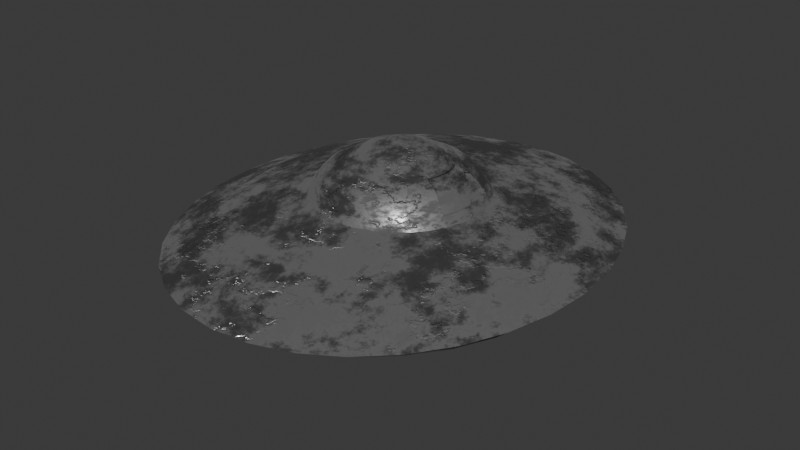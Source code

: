# Source: UfoBlenderNoFBX.blend  (saved by Blender 4.0.36; exported with 4.5.12 LTS)
import bpy
from mathutils import Matrix  # noqa: F401  (used for matrix-valued properties, if any)

bpy.ops.wm.read_factory_settings(use_empty=True)
scene = bpy.context.scene
scene.name = 'Scene'

# ---- collections
col_collection = bpy.data.collections.new('Collection'); scene.collection.children.link(col_collection)

# ---- materials (node trees are filled in below, after node groups)
mat_metal = bpy.data.materials.new('Metal')
mat_metal.use_transparent_shadow = False

# ---- node groups
ng_auto_smooth = bpy.data.node_groups.new('Auto Smooth', 'GeometryNodeTree')
_s = ng_auto_smooth.interface.new_socket(name='Geometry', in_out='OUTPUT', socket_type='NodeSocketGeometry')
_s = ng_auto_smooth.interface.new_socket(name='Geometry', in_out='INPUT', socket_type='NodeSocketGeometry')
_s = ng_auto_smooth.interface.new_socket(name='Angle', in_out='INPUT', socket_type='NodeSocketFloat')
_s.subtype = 'ANGLE'
_s.min_value = 0.0
_s.max_value = 3.142
ng_auto_smooth.is_modifier = True
_N = ng_auto_smooth.nodes; _L = ng_auto_smooth.links
n0 = _N.new('NodeGroupOutput'); n0.name = 'Group Output'; n0.location = (480, -100)
n1 = _N.new('NodeGroupInput'); n1.name = 'Group Input'; n1.location = (-420, -300)
n2 = _N.new('NodeGroupInput'); n2.name = 'Group Input.001'; n2.location = (-60, -100)
n3 = _N.new('GeometryNodeSetShadeSmooth'); n3.name = 'Set Shade Smooth'; n3.location = (120, -100)
n3.domain = 'EDGE'
n4 = _N.new('GeometryNodeSetShadeSmooth'); n4.name = 'Set Shade Smooth.001'; n4.location = (300, -100)
n5 = _N.new('GeometryNodeInputMeshEdgeAngle'); n5.name = 'Edge Angle'; n5.location = (-420, -220)
n6 = _N.new('GeometryNodeInputEdgeSmooth'); n6.name = 'Is Edge Smooth'; n6.location = (-60, -160)
n7 = _N.new('GeometryNodeInputShadeSmooth'); n7.name = 'Is Face Smooth'; n7.location = (-240, -340)
n8 = _N.new('FunctionNodeBooleanMath'); n8.name = 'Boolean Math'; n8.location = (-60, -220)
n9 = _N.new('FunctionNodeCompare'); n9.name = 'Compare'; n9.location = (-240, -180)
n9.operation = 'LESS_EQUAL'
_L.new(n5.outputs[0], n9.inputs[0])
_L.new(n4.outputs[0], n0.inputs[0])
_L.new(n1.outputs[1], n9.inputs[1])
_L.new(n9.outputs[0], n8.inputs[0])
_L.new(n7.outputs[0], n8.inputs[1])
_L.new(n2.outputs[0], n3.inputs[0])
_L.new(n6.outputs[0], n3.inputs[1])
_L.new(n3.outputs[0], n4.inputs[0])
_L.new(n8.outputs[0], n3.inputs[2])
n0.is_active_output = True

# ---- material node trees
mat_metal.use_nodes = True; mat_metal.node_tree.nodes.clear()
_N = mat_metal.node_tree.nodes; _L = mat_metal.node_tree.links
n0 = _N.new('ShaderNodeOutputMaterial'); n0.name = 'Material Output'; n0.location = (794, 328)
n1 = _N.new('ShaderNodeBsdfPrincipled'); n1.name = 'Principled BSDF'; n1.location = (331, 328)
n1.inputs[0].default_value = (0.2484, 0.2484, 0.2484, 1.0)
n1.inputs[3].default_value = 1.45
n2 = _N.new('ShaderNodeBump'); n2.name = 'Bump'; n2.location = (151, -180)
n2.inputs[0].default_value = 0.4895
n2.inputs[1].default_value = 1.0
n2.inputs[2].default_value = 1.0
n3 = _N.new('ShaderNodeTexVoronoi'); n3.name = 'Voronoi Texture'; n3.location = (-120, -187)
n3.inputs[2].default_value = 1.6
n4 = _N.new('ShaderNodeMapping'); n4.name = 'Mapping.001'; n4.location = (-327, -184)
n4.inputs[3].default_value = (0.4, 0.2, 0.2)
n5 = _N.new('ShaderNodeTexNoise'); n5.name = 'Noise Texture.001'; n5.location = (-512, -191)
n5.inputs[2].default_value = 5.4
n5.inputs[3].default_value = 8.0
n5.inputs[4].default_value = 0.6699
n6 = _N.new('ShaderNodeTexNoise'); n6.name = 'Noise Texture'; n6.location = (-278, 304)
n6.inputs[2].default_value = 5.9
n6.inputs[3].default_value = 15.0
n6.inputs[4].default_value = 0.7483
n7 = _N.new('ShaderNodeTexCoord'); n7.name = 'Texture Coordinate'; n7.location = (-1064, 92)
n8 = _N.new('ShaderNodeMapping'); n8.name = 'Mapping'; n8.location = (-879, 89)
n9 = _N.new('ShaderNodeValToRGB'); n9.name = 'Color Ramp'; n9.location = (-117, 537)
n9.color_ramp.interpolation = 'B_SPLINE'
while len(n9.color_ramp.elements) > 1: n9.color_ramp.elements.remove(n9.color_ramp.elements[-1])
n9.color_ramp.elements[0].position = 0.313; n9.color_ramp.elements[0].color = (0.0, 0.0, 0.0, 1.0)
_e = n9.color_ramp.elements.new(0.4695); _e.color = (1.0, 1.0, 1.0, 1.0)
n10 = _N.new('ShaderNodeValToRGB'); n10.name = 'Color Ramp.001'; n10.location = (-53, 305)
while len(n10.color_ramp.elements) > 1: n10.color_ramp.elements.remove(n10.color_ramp.elements[-1])
n10.color_ramp.elements[0].position = 0.3855; n10.color_ramp.elements[0].color = (0.0, 0.0, 0.0, 1.0)
_e = n10.color_ramp.elements.new(0.5649); _e.color = (1.0, 1.0, 1.0, 1.0)
_L.new(n1.outputs[0], n0.inputs[0])
_L.new(n2.outputs[0], n1.inputs[5])
_L.new(n3.outputs[1], n2.inputs[3])
_L.new(n4.outputs[0], n3.inputs[0])
_L.new(n5.outputs[1], n4.inputs[0])
_L.new(n6.outputs[0], n10.inputs[0])
_L.new(n8.outputs[0], n6.inputs[0])
_L.new(n7.outputs[0], n8.inputs[0])
_L.new(n10.outputs[0], n1.inputs[2])
_L.new(n8.outputs[0], n5.inputs[0])
_L.new(n9.outputs[0], n1.inputs[1])
n0.is_active_output = True

# ---- world
world_world = bpy.data.worlds.new('World'); scene.world = world_world
world_world.use_nodes = True; world_world.node_tree.nodes.clear()
_N = world_world.node_tree.nodes; _L = world_world.node_tree.links
n0 = _N.new('ShaderNodeOutputWorld'); n0.name = 'World Output'; n0.location = (300, 300)
n1 = _N.new('ShaderNodeBackground'); n1.name = 'Background'; n1.location = (10, 300)
n1.inputs[0].default_value = (0.05088, 0.05088, 0.05088, 1.0)
_L.new(n1.outputs[0], n0.inputs[0])
n0.is_active_output = True
world_world.color = (0.05088, 0.05088, 0.05088)
world_world.use_sun_shadow = False
world_world.sun_shadow_jitter_overblur = 0.0

# ---- meshes
me_sphere = bpy.data.meshes.new('Sphere')
me_sphere.from_pydata([(0.0, 0.5556, 0.726), (3.925e-09, 0.7975, 0.5556), (-0.002385, 1.834, 0.1951), (-1.942e-07, 2.515, 0.0), (-1.867e-07, 2.179, -0.1951), (0.0, 0.9365, -0.5556), (0.03806, 0.1913, 0.8753), (0.07466, 0.3753, 0.8184), (0.1084, 0.5449, 0.726), (0.1379, 0.6935, 0.6491), (0.1556, 0.7821, 0.5556), (0.1802, 0.9061, 0.3827), (0.3185, 1.799, 0.1951), (0.4174, 2.467, 0.0), (0.3749, 2.137, -0.1951), (0.2588, 1.637, -0.3827), (0.1622, 0.9186, -0.5556), (0.1015, 0.4945, -0.7453), (0.06153, 0.2882, -0.8401), (0.04835, 0.222, -0.868), (0.02688, 0.1141, -0.9014), (0.07466, 0.1802, 0.8753), (0.1464, 0.3536, 0.8184), (0.2126, 0.5133, 0.726), (0.2706, 0.6533, 0.6491), (0.3052, 0.7367, 0.5556), (0.3536, 0.8536, 0.3827), (0.6271, 1.695, 0.1951), (0.8187, 2.324, 0.0), (0.7353, 2.013, -0.1951), (0.5076, 1.542, -0.3827), (0.3182, 0.8653, -0.5556), (0.1958, 0.4659, -0.7453), (0.1163, 0.2716, -0.8401), (0.09047, 0.2092, -0.868), (0.04835, 0.1075, -0.9014), (0.1084, 0.1622, 0.8753), (0.2126, 0.3182, 0.8184), (0.3087, 0.4619, 0.726), (0.3928, 0.5879, 0.6491), (0.443, 0.6631, 0.5556), (0.5133, 0.7682, 0.3827), (0.9115, 1.525, 0.1951), (1.189, 2.091, 0.0), (1.067, 1.811, -0.1951), (0.7369, 1.388, -0.3827), (0.4619, 0.7787, -0.5556), (0.2828, 0.4195, -0.7453), (0.1668, 0.2446, -0.8401), (0.1293, 0.1885, -0.868), (0.06814, 0.09696, -0.9014), (0.1379, 0.1379, 0.8753), (0.2706, 0.2706, 0.8184), (0.3928, 0.3928, 0.726), (0.5, 0.5, 0.6491), (0.5639, 0.5639, 0.5556), (0.6533, 0.6533, 0.3827), (1.161, 1.297, 0.1951), (1.513, 1.779, 0.0), (1.359, 1.541, -0.1951), (0.9379, 1.18, -0.3827), (0.5879, 0.6622, -0.5556), (0.359, 0.3569, -0.7453), (0.2111, 0.2083, -0.8401), (0.1633, 0.1605, -0.868), (0.08548, 0.08273, -0.9014), (0.1622, 0.1084, 0.8753), (0.3182, 0.2126, 0.8184), (0.4619, 0.3087, 0.726), (0.5879, 0.3928, 0.6491), (0.6631, 0.443, 0.5556), (0.7682, 0.5133, 0.3827), (1.365, 1.019, 0.1951), (1.779, 1.397, 0.0), (1.598, 1.21, -0.1951), (1.103, 0.9274, -0.3827), (0.6913, 0.5203, -0.5556), (0.4215, 0.2807, -0.7453), (0.2474, 0.1641, -0.8401), (0.1912, 0.1265, -0.868), (0.09972, 0.06538, -0.9014), (0.0, 0.0, 0.8945), (0.1802, 0.07466, 0.8753), (0.3536, 0.1464, 0.8184), (0.5133, 0.2126, 0.726), (0.6533, 0.2706, 0.6491), (0.7367, 0.3052, 0.5556), (0.8536, 0.3536, 0.3827), (1.517, 0.7013, 0.1951), (1.976, 0.9626, 0.0), (1.775, 0.8337, -0.1951), (1.225, 0.6388, -0.3827), (0.7682, 0.3584, -0.5556), (0.468, 0.1938, -0.7453), (0.2744, 0.1136, -0.8401), (0.212, 0.08771, -0.868), (0.1103, 0.04559, -0.9014), (0.1913, 0.03806, 0.8753), (0.3753, 0.07466, 0.8184), (0.5449, 0.1084, 0.726), (0.6591, 0.1379, 0.6332), (0.7477, 0.1556, 0.5397), (0.9061, 0.1802, 0.3827), (1.611, 0.357, 0.1951), (2.098, 0.4907, 0.0), (1.885, 0.425, -0.1951), (1.301, 0.3257, -0.3827), (0.8155, 0.1827, -0.5556), (0.4966, 0.09944, -0.7453), (0.291, 0.05877, -0.8401), (0.2247, 0.04559, -0.868), (0.1168, 0.02412, -0.9014), (0.1951, -1.118e-08, 0.8753), (0.3827, -2.235e-08, 0.8184), (0.5556, -5.215e-08, 0.726), (0.6727, 1.704e-08, 0.6332), (0.763, -8.247e-08, 0.5397), (0.9239, 4.47e-08, 0.3827), (1.643, -0.001049, 0.1951), (2.139, -5.855e-07, 0.0), (1.921, -3.629e-07, -0.1951), (1.326, -8.144e-08, -0.3827), (0.8315, -1.042e-07, -0.5556), (0.5063, 0.001333, -0.7453), (0.2966, 0.001794, -0.8401), (0.2291, 0.001794, -0.868), (0.119, 0.001794, -0.9014), (0.1913, -0.03806, 0.8753), (0.3753, -0.07466, 0.8184), (0.5449, -0.1084, 0.726), (0.6591, -0.1379, 0.6332), (0.7477, -0.1556, 0.5397), (0.9061, -0.1802, 0.3827), (1.611, -0.3591, 0.1951), (2.098, -0.4907, 0.0), (1.885, -0.425, -0.1951), (1.301, -0.3257, -0.3827), (0.8155, -0.1827, -0.5556), (0.4966, -0.09677, -0.7453), (0.291, -0.05519, -0.8401), (0.2247, -0.04201, -0.868), (0.1168, -0.02054, -0.9014), (0.1802, -0.07466, 0.8753), (0.3536, -0.1464, 0.8184), (0.5133, -0.2126, 0.726), (0.6533, -0.2706, 0.6491), (0.7367, -0.3052, 0.5556), (0.8536, -0.3536, 0.3827), (1.517, -0.7034, 0.1951), (1.976, -0.9626, 0.0), (1.775, -0.8337, -0.1951), (1.225, -0.6388, -0.3827), (0.7682, -0.3584, -0.5556), (0.468, -0.1911, -0.7453), (0.2744, -0.11, -0.8401), (0.212, -0.08412, -0.868), (0.1103, -0.04201, -0.9014), (0.1622, -0.1084, 0.8753), (0.3182, -0.2126, 0.8184), (0.4619, -0.3087, 0.726), (0.5879, -0.3928, 0.6491), (0.6631, -0.443, 0.5556), (0.7682, -0.5133, 0.3827), (1.365, -1.021, 0.1951), (1.779, -1.397, 0.0), (1.598, -1.21, -0.1951), (1.103, -0.9274, -0.3827), (0.6913, -0.5203, -0.5556), (0.4215, -0.278, -0.7453), (0.2474, -0.1605, -0.8401), (0.1912, -0.1229, -0.868), (0.09972, -0.06179, -0.9014), (0.1379, -0.1379, 0.8753), (0.2706, -0.2706, 0.8184), (0.3928, -0.3928, 0.726), (0.5, -0.5, 0.6491), (0.5639, -0.5639, 0.5556), (0.6533, -0.6533, 0.3827), (1.161, -1.299, 0.1951), (1.513, -1.779, 0.0), (1.359, -1.541, -0.1951), (0.9379, -1.18, -0.3827), (0.5879, -0.6622, -0.5556), (0.359, -0.3543, -0.7453), (0.2111, -0.2047, -0.8401), (0.1633, -0.157, -0.868), (0.08548, -0.07914, -0.9014), (0.1084, -0.1622, 0.8753), (0.2126, -0.3182, 0.8184), (0.3087, -0.4619, 0.726), (0.3928, -0.5879, 0.6491), (0.443, -0.6631, 0.5556), (0.5133, -0.7682, 0.3827), (0.9115, -1.527, 0.1951), (1.189, -2.091, 0.0), (1.067, -1.811, -0.1951), (0.7369, -1.388, -0.3827), (0.4619, -0.7787, -0.5556), (0.2828, -0.4168, -0.7453), (0.1668, -0.241, -0.8401), (0.1293, -0.1849, -0.868), (0.06814, -0.09337, -0.9014), (0.07466, -0.1802, 0.8753), (0.1464, -0.3536, 0.8184), (0.2126, -0.5133, 0.726), (0.2706, -0.6533, 0.6491), (0.3052, -0.7367, 0.5556), (0.3536, -0.8536, 0.3827), (0.6271, -1.697, 0.1951), (0.8187, -2.324, 0.0), (0.7353, -2.013, -0.1951), (0.5076, -1.542, -0.3827), (0.3182, -0.8653, -0.5556), (0.1958, -0.4633, -0.7453), (0.1163, -0.268, -0.8401), (0.09047, -0.2056, -0.868), (0.04835, -0.1039, -0.9014), (0.03806, -0.1913, 0.8753), (0.07466, -0.3753, 0.8184), (0.1084, -0.5449, 0.726), (0.1379, -0.6935, 0.6491), (0.1556, -0.7821, 0.5556), (0.1802, -0.9061, 0.3827), (0.3185, -1.801, 0.1951), (0.4174, -2.467, 0.0), (0.3749, -2.137, -0.1951), (0.2588, -1.637, -0.3827), (0.1622, -0.9186, -0.5556), (0.1015, -0.4919, -0.7453), (0.06153, -0.2847, -0.8401), (0.04835, -0.2184, -0.868), (0.02688, -0.1105, -0.9014), (-7.451e-09, -0.1951, 0.8753), (-5.215e-08, -0.3827, 0.8184), (-9.686e-08, -0.5556, 0.726), (-1.49e-08, -0.7071, 0.6491), (-9.612e-08, -0.7975, 0.5556), (2.98e-08, -0.9239, 0.3827), (-0.002385, -1.836, 0.1951), (-8.955e-07, -2.515, 0.0), (-4.494e-07, -2.179, -0.1951), (-7.442e-08, -1.669, -0.3827), (-1.043e-07, -0.9365, -0.5556), (0.003381, -0.5015, -0.7453), (0.00455, -0.2903, -0.8401), (0.00455, -0.2227, -0.868), (0.00455, -0.1127, -0.9014), (-0.03806, -0.1913, 0.8753), (-0.07466, -0.3753, 0.8184), (-0.1084, -0.5449, 0.726), (-0.1379, -0.6935, 0.6491), (-0.1556, -0.7821, 0.5556), (-0.1802, -0.9061, 0.3827), (-0.3233, -1.801, 0.1951), (-0.4174, -2.467, 0.0), (-0.3749, -2.137, -0.1951), (-0.2588, -1.637, -0.3827), (-0.1622, -0.9186, -0.5556), (-0.09472, -0.4919, -0.7453), (-0.05243, -0.2847, -0.8401), (-0.03925, -0.2184, -0.868), (-0.01778, -0.1105, -0.9014), (-0.07466, -0.1802, 0.8753), (-0.1464, -0.3536, 0.8184), (-0.2126, -0.5133, 0.726), (-0.2706, -0.6533, 0.6491), (-0.3052, -0.7367, 0.5556), (-0.3536, -0.8536, 0.3827), (-0.6319, -1.697, 0.1951), (-0.8187, -2.324, 0.0), (-0.7353, -2.013, -0.1951), (-0.5076, -1.542, -0.3827), (-0.3182, -0.8653, -0.5556), (-0.1891, -0.4633, -0.7453), (-0.1072, -0.268, -0.8401), (-0.08137, -0.2056, -0.868), (-0.03925, -0.1039, -0.9014), (-0.1084, -0.1622, 0.8753), (-0.2126, -0.3182, 0.8184), (-0.3087, -0.4619, 0.726), (-0.3928, -0.5879, 0.6491), (-0.443, -0.6631, 0.5556), (-0.5133, -0.7682, 0.3827), (-0.9163, -1.527, 0.1951), (-1.189, -2.091, 0.0), (-1.067, -1.811, -0.1951), (-0.7369, -1.388, -0.3827), (-0.4619, -0.7787, -0.5556), (-0.276, -0.4168, -0.7453), (-0.1577, -0.241, -0.8401), (-0.1202, -0.1849, -0.868), (-0.05904, -0.09337, -0.9014), (-0.1379, -0.1379, 0.8753), (-0.2706, -0.2706, 0.8184), (-0.3928, -0.3928, 0.726), (-0.5, -0.5, 0.6491), (-0.5639, -0.5639, 0.5556), (-0.6533, -0.6533, 0.3827), (-1.166, -1.299, 0.1951), (-1.513, -1.779, 0.0), (-1.359, -1.541, -0.1951), (-0.9379, -1.18, -0.3827), (-0.5879, -0.6622, -0.5556), (-0.3522, -0.3543, -0.7453), (-0.202, -0.2047, -0.8401), (-0.1542, -0.157, -0.868), (-0.07638, -0.07914, -0.9014), (0.00455, 0.001794, -0.9127), (-0.1622, -0.1084, 0.8753), (-0.3182, -0.2126, 0.8184), (-0.4619, -0.3087, 0.726), (-0.5879, -0.3928, 0.6491), (-0.6631, -0.443, 0.5556), (-0.7682, -0.5133, 0.3827), (-1.37, -1.021, 0.1951), (-1.779, -1.397, 0.0), (-1.598, -1.21, -0.1951), (-1.103, -0.9274, -0.3827), (-0.6913, -0.5203, -0.5556), (-0.4147, -0.278, -0.7453), (-0.2383, -0.1605, -0.8401), (-0.1821, -0.1229, -0.868), (-0.09062, -0.06179, -0.9014), (-0.1802, -0.07466, 0.8753), (-0.3536, -0.1464, 0.8184), (-0.5133, -0.2126, 0.726), (-0.6533, -0.2706, 0.6491), (-0.7367, -0.3052, 0.5556), (-0.8536, -0.3536, 0.3827), (-1.522, -0.7034, 0.1951), (-1.976, -0.9626, 0.0), (-1.775, -0.8337, -0.1951), (-1.225, -0.6388, -0.3827), (-0.7682, -0.3584, -0.5556), (-0.4612, -0.1911, -0.7453), (-0.2653, -0.11, -0.8401), (-0.2029, -0.08412, -0.868), (-0.1012, -0.04201, -0.9014), (-0.1913, -0.03806, 0.8753), (-0.3753, -0.07466, 0.8184), (-0.5449, -0.1084, 0.726), (-0.6935, -0.1379, 0.6491), (-0.7821, -0.1556, 0.5556), (-0.9061, -0.1802, 0.3827), (-1.616, -0.3591, 0.1951), (-2.098, -0.4907, 0.0), (-1.885, -0.425, -0.1951), (-1.301, -0.3257, -0.3827), (-0.8155, -0.1827, -0.5556), (-0.4898, -0.09677, -0.7453), (-0.2819, -0.05519, -0.8401), (-0.2156, -0.04201, -0.868), (-0.1077, -0.02054, -0.9014), (-0.1951, 1.863e-08, 0.8753), (-0.3827, 5.215e-08, 0.8184), (-0.5556, 1.49e-07, 0.726), (-0.7071, 2.98e-08, 0.6491), (-0.7974, 1.583e-07, 0.5556), (-0.9239, 1.49e-08, 0.3827), (-1.647, -0.001049, 0.1951), (-2.139, 9.512e-07, 0.0), (-1.921, 4.315e-07, -0.1951), (-1.326, -1.353e-07, -0.3827), (-0.8315, 1.811e-07, -0.5556), (-0.4995, 0.001333, -0.7453), (-0.2875, 0.001794, -0.8401), (-0.22, 0.001794, -0.868), (-0.1099, 0.001794, -0.9014), (-0.1913, 0.03806, 0.8753), (-0.3753, 0.07466, 0.8184), (-0.5449, 0.1084, 0.726), (-0.6935, 0.1379, 0.6491), (-0.7821, 0.1556, 0.5556), (-0.9061, 0.1802, 0.3827), (-1.616, 0.357, 0.1951), (-2.098, 0.4907, 0.0), (-1.885, 0.425, -0.1951), (-1.301, 0.3257, -0.3827), (-0.8155, 0.1827, -0.5556), (-0.4898, 0.09944, -0.7453), (-0.2819, 0.05877, -0.8401), (-0.2156, 0.04559, -0.868), (-0.1077, 0.02412, -0.9014), (-0.1802, 0.07466, 0.8753), (-0.3536, 0.1464, 0.8184), (-0.5133, 0.2126, 0.726), (-0.6533, 0.2706, 0.6491), (-0.7367, 0.3052, 0.5556), (-0.8536, 0.3536, 0.3827), (-1.522, 0.7013, 0.1951), (-1.976, 0.9626, 0.0), (-1.775, 0.8337, -0.1951), (-1.225, 0.6388, -0.3827), (-0.7682, 0.3584, -0.5556), (-0.4612, 0.1938, -0.7453), (-0.2653, 0.1136, -0.8401), (-0.2029, 0.08771, -0.868), (-0.1012, 0.04559, -0.9014), (-0.1622, 0.1084, 0.8753), (-0.3182, 0.2126, 0.8184), (-0.4619, 0.3087, 0.726), (-0.5879, 0.3928, 0.6491), (-0.6631, 0.443, 0.5556), (-0.7682, 0.5133, 0.3827), (-1.37, 1.019, 0.1951), (-1.779, 1.397, 0.0), (-1.598, 1.21, -0.1951), (-1.103, 0.9274, -0.3827), (-0.6913, 0.5203, -0.5556), (-0.4147, 0.2807, -0.7453), (-0.2383, 0.1641, -0.8401), (-0.1821, 0.1265, -0.868), (-0.09062, 0.06538, -0.9014), (-0.1379, 0.1379, 0.8753), (-0.2706, 0.2706, 0.8184), (-0.3928, 0.3928, 0.726), (-0.5, 0.5, 0.6491), (-0.5639, 0.5639, 0.5556), (-0.6533, 0.6533, 0.3827), (-1.166, 1.297, 0.1951), (-1.513, 1.779, 0.0), (-1.359, 1.541, -0.1951), (-0.9379, 1.18, -0.3827), (-0.5879, 0.6622, -0.5556), (-0.3522, 0.3569, -0.7453), (-0.202, 0.2083, -0.8401), (-0.1542, 0.1605, -0.868), (-0.07638, 0.08273, -0.9014), (-0.1084, 0.1622, 0.8753), (-0.2126, 0.3182, 0.8184), (-0.3087, 0.4619, 0.726), (-0.3928, 0.5879, 0.6491), (-0.443, 0.6631, 0.5556), (-0.5133, 0.7682, 0.3827), (-0.9163, 1.525, 0.1951), (-1.189, 2.091, 0.0), (-1.067, 1.811, -0.1951), (-0.7369, 1.388, -0.3827), (-0.4619, 0.7787, -0.5556), (-0.276, 0.4195, -0.7453), (-0.1577, 0.2446, -0.8401), (-0.1202, 0.1885, -0.868), (-0.05904, 0.09696, -0.9014), (-0.07466, 0.1802, 0.8753), (-0.1464, 0.3536, 0.8184), (-0.2126, 0.5133, 0.726), (-0.2706, 0.6533, 0.6491), (-0.3052, 0.7367, 0.5556), (-0.3536, 0.8536, 0.3827), (-0.6319, 1.695, 0.1951), (-0.8187, 2.324, 0.0), (-0.7353, 2.013, -0.1951), (-0.5076, 1.542, -0.3827), (-0.3182, 0.8653, -0.5556), (-0.1891, 0.4659, -0.7453), (-0.1072, 0.2716, -0.8401), (-0.08137, 0.2092, -0.868), (-0.03925, 0.1075, -0.9014), (-0.03806, 0.1913, 0.8753), (-0.07466, 0.3753, 0.8184), (-0.1084, 0.5449, 0.726), (-0.1379, 0.6935, 0.6491), (-0.1556, 0.7821, 0.5556), (-0.1802, 0.9061, 0.3827), (-0.3233, 1.799, 0.1951), (-0.4174, 2.467, 0.0), (-0.3749, 2.137, -0.1951), (-0.2588, 1.637, -0.3827), (-0.1622, 0.9186, -0.5556), (-0.09472, 0.4945, -0.7453), (-0.05243, 0.2882, -0.8401), (-0.03925, 0.222, -0.868), (-0.01778, 0.114, -0.9014), (1.49e-08, 0.1951, 0.8753), (6.706e-08, 0.3827, 0.8184), (8.941e-08, 0.7071, 0.6491), (5.96e-08, 0.9239, 0.3827), (-3.164e-08, 1.669, -0.3827), (0.003381, 0.5042, -0.7453), (0.004551, 0.2939, -0.8401), (0.004551, 0.2263, -0.868), (0.00455, 0.1162, -0.9014), (0.1679, 0.8441, 0.4691), (0.3294, 0.7952, 0.4691), (0.4782, 0.7156, 0.4691), (0.6086, 0.6086, 0.4691), (0.7156, 0.4782, 0.4691), (0.7952, 0.3294, 0.4691), (0.8441, 0.1679, 0.4691), (0.8607, -1.995e-08, 0.4691), (0.8441, -0.1679, 0.4691), (0.7952, -0.3294, 0.4691), (0.7156, -0.4782, 0.4691), (0.6086, -0.6086, 0.4691), (0.4782, -0.7156, 0.4691), (0.3294, -0.7952, 0.4691), (0.1679, -0.8441, 0.4691), (-3.316e-08, -0.8607, 0.4691), (-0.1679, -0.8441, 0.4691), (-0.3294, -0.7952, 0.4691), (-0.4782, -0.7156, 0.4691), (-0.6086, -0.6086, 0.4691), (-0.7156, -0.4782, 0.4691), (-0.7952, -0.3294, 0.4691), (-0.8441, -0.1679, 0.4691), (-0.8607, 8.663e-08, 0.4691), (-0.8441, 0.1679, 0.4691), (-0.7952, 0.3294, 0.4691), (-0.7156, 0.4782, 0.4691), (-0.6086, 0.6086, 0.4691), (-0.4782, 0.7156, 0.4691), (-0.3294, 0.7952, 0.4691), (-0.1679, 0.8441, 0.4691), (3.176e-08, 0.8607, 0.4691), (0.8554, -0.3474, 0.3827), (0.7039, -0.2999, 0.5397), (0.2124, -0.08264, -0.868), (0.275, -0.108, -0.8401), (1.521, -0.6913, 0.1951), (0.1105, -0.04125, -0.9014), (1.981, -0.9459, 0.0), (0.1806, -0.07337, 0.8753), (1.779, -0.8193, -0.1951), (0.3543, -0.1439, 0.8184), (1.228, -0.6278, -0.3827), (0.5144, -0.2089, 0.726), (0.7698, -0.3522, -0.5556), (0.6203, -0.2659, 0.6332), (0.469, -0.1878, -0.7453), (0.7969, -0.3237, 0.4691), (0.167, 0.8394, 0.4757), (0.3275, 0.7907, 0.4757), (0.4755, 0.7116, 0.4757), (0.6052, 0.6052, 0.4757), (0.7116, 0.4755, 0.4757), (0.7907, 0.3275, 0.4757), (0.805, 0.167, 0.4598), (0.8214, -2.271e-08, 0.4598), (0.805, -0.167, 0.4598), (0.7907, -0.3275, 0.4757), (0.7116, -0.4755, 0.4757), (0.6052, -0.6052, 0.4757), (0.4755, -0.7116, 0.4757), (0.3275, -0.7907, 0.4757), (0.167, -0.8394, 0.4757), (-3.792e-08, -0.8559, 0.4757), (-0.167, -0.8394, 0.4757), (-0.3275, -0.7907, 0.4757), (-0.4755, -0.7116, 0.4757), (-0.6052, -0.6052, 0.4757), (-0.7116, -0.4755, 0.4757), (-0.7907, -0.3275, 0.4757), (-0.8394, -0.167, 0.4757), (-0.8559, 9.205e-08, 0.4757), (-0.8394, 0.167, 0.4757), (-0.7907, 0.3275, 0.4757), (-0.7116, 0.4755, 0.4757), (-0.6052, 0.6052, 0.4757), (-0.4755, 0.7116, 0.4757), (-0.3275, 0.7907, 0.4757), (-0.167, 0.8394, 0.4757), (2.966e-08, 0.8559, 0.4757), (0.758, -0.3219, 0.4598), (-0.7713, 0.3469, -0.5556), (-1.23, 0.6183, -0.3827), (-0.6559, 0.2619, 0.6491), (-0.5153, 0.2058, 0.726), (-0.4631, 0.1876, -0.7453), (-0.7397, 0.2954, 0.5556), (-0.2664, 0.11, -0.8401), (-0.857, 0.3422, 0.3827), (-0.2037, 0.08495, -0.868), (-1.528, 0.6788, 0.1951), (-0.1016, 0.04419, -0.9014), (-1.984, 0.9317, 0.0), (-0.181, 0.07226, 0.8753), (-1.782, 0.807, -0.1951), (-0.355, 0.1417, 0.8184), (-0.7984, 0.3188, 0.4691), (-0.7939, 0.317, 0.4757), (0.1107, 0.5564, 0.72), (0.2171, 0.5241, 0.72), (0.3152, 0.4717, 0.72), (0.4011, 0.4011, 0.72), (0.4717, 0.3152, 0.72), (0.5241, 0.2171, 0.72), (0.522, 0.1107, 0.7041), (0.5329, -4.482e-08, 0.7041), (0.522, -0.1107, 0.7041), (0.5241, -0.2171, 0.72), (0.4717, -0.3152, 0.72), (0.4011, -0.4011, 0.72), (0.3152, -0.4717, 0.72), (0.2171, -0.5241, 0.72), (0.1107, -0.5564, 0.72), (-9.051e-08, -0.5673, 0.72), (-0.1107, -0.5564, 0.72), (-0.2171, -0.5241, 0.72), (-0.3152, -0.4717, 0.72), (-0.4011, -0.4011, 0.72), (-0.4717, -0.3152, 0.72), (-0.5241, -0.2171, 0.72), (-0.5564, -0.1107, 0.72), (-0.5673, 1.398e-07, 0.72), (-0.5564, 0.1107, 0.72), (-0.5241, 0.2171, 0.72), (-0.4717, 0.3152, 0.72), (-0.4011, 0.4011, 0.72), (-0.3152, 0.4717, 0.72), (-0.2171, 0.5241, 0.72), (-0.1107, 0.5564, 0.72), (6.924e-09, 0.5673, 0.72), (0.4908, -0.2133, 0.7041), (-0.5262, 0.2101, 0.72), (0.1107, 0.04421, -0.9014), (1.782, 0.8074, -0.1951), (1.984, 0.9321, 0.0), (0.355, 0.1418, 0.8184), (0.181, 0.0723, 0.8753), (1.23, 0.6186, -0.3827), (0.5153, 0.2059, 0.726), (0.7712, 0.3471, -0.5556), (0.6214, 0.262, 0.6332), (0.4698, 0.1877, -0.7453), (0.7052, 0.2955, 0.5397), (0.2755, 0.11, -0.8401), (0.8569, 0.3424, 0.3827), (0.2128, 0.08499, -0.868), (1.523, 0.6791, 0.1951), (0.7983, 0.3189, 0.4691), (0.7594, 0.3172, 0.4598), (0.4918, 0.2102, 0.7041), (0.05636, 0.2833, 0.8468), (0.1106, 0.2669, 0.8468), (0.1605, 0.2402, 0.8468), (0.2043, 0.2043, 0.8468), (0.2402, 0.1605, 0.8468), (0.2669, 0.1106, 0.8468), (0.2833, 0.05636, 0.8468), (0.2889, -1.676e-08, 0.8468), (0.2833, -0.05636, 0.8468), (0.2669, -0.1106, 0.8468), (0.2402, -0.1605, 0.8468), (0.2043, -0.2043, 0.8468), (0.1605, -0.2402, 0.8468), (0.1106, -0.2669, 0.8468), (0.05636, -0.2833, 0.8468), (-2.98e-08, -0.2889, 0.8468), (-0.05636, -0.2833, 0.8468), (-0.1106, -0.2669, 0.8468), (-0.1605, -0.2402, 0.8468), (-0.2043, -0.2043, 0.8468), (-0.2402, -0.1605, 0.8468), (-0.2669, -0.1106, 0.8468), (-0.2833, -0.05636, 0.8468), (-0.2889, 3.539e-08, 0.8468), (-0.2833, 0.05636, 0.8468), (-0.2669, 0.1106, 0.8468), (-0.2402, 0.1605, 0.8468), (-0.2043, 0.2043, 0.8468), (-0.1605, 0.2402, 0.8468), (-0.1106, 0.2669, 0.8468), (-0.05636, 0.2833, 0.8468), (4.098e-08, 0.2889, 0.8468), (0.2675, -0.1086, 0.8468), (-0.268, 0.107, 0.8468), (0.268, 0.1071, 0.8468), (-0.139, -0.3079, 0.8334), (-0.1857, -0.2779, 0.8331), (-4.146e-08, -0.3378, 0.832), (-0.04942, -0.3325, 0.8316), (-0.08257, -0.2754, 0.8468), (-0.05461, -0.1863, 0.8753), (-0.109, -0.3649, 0.8184), (-0.1586, -0.5297, 0.726)], [], [(478, 5, 16, 17), (1, 475, 9, 10), (479, 478, 17, 18), (561, 1, 10, 530), (480, 479, 18, 19), (2, 476, 11, 12), (481, 480, 19, 20), (3, 2, 12, 13), (473, 81, 6), (307, 481, 20), (4, 3, 13, 14), (663, 473, 6, 632), (477, 4, 14, 15), (0, 474, 7, 8), (5, 477, 15, 16), (611, 0, 8, 580), (16, 15, 30, 31), (580, 8, 23, 581), (17, 16, 31, 32), (10, 9, 24, 25), (18, 17, 32, 33), (530, 10, 25, 531), (19, 18, 33, 34), (12, 11, 26, 27), (20, 19, 34, 35), (13, 12, 27, 28), (6, 81, 21), (307, 20, 35), (14, 13, 28, 29), (632, 6, 21, 633), (15, 14, 29, 30), (8, 7, 22, 23), (35, 34, 49, 50), (28, 27, 42, 43), (21, 81, 36), (307, 35, 50), (29, 28, 43, 44), (633, 21, 36, 634), (30, 29, 44, 45), (23, 22, 37, 38), (31, 30, 45, 46), (581, 23, 38, 582), (32, 31, 46, 47), (25, 24, 39, 40), (33, 32, 47, 48), (531, 25, 40, 532), (34, 33, 48, 49), (27, 26, 41, 42), (582, 38, 53, 583), (47, 46, 61, 62), (40, 39, 54, 55), (48, 47, 62, 63), (532, 40, 55, 533), (49, 48, 63, 64), (42, 41, 56, 57), (50, 49, 64, 65), (43, 42, 57, 58), (36, 81, 51), (307, 50, 65), (44, 43, 58, 59), (634, 36, 51, 635), (45, 44, 59, 60), (38, 37, 52, 53), (46, 45, 60, 61), (58, 57, 72, 73), (51, 81, 66), (307, 65, 80), (59, 58, 73, 74), (635, 51, 66, 636), (60, 59, 74, 75), (53, 52, 67, 68), (61, 60, 75, 76), (583, 53, 68, 584), (62, 61, 76, 77), (55, 54, 69, 70), (63, 62, 77, 78), (533, 55, 70, 534), (64, 63, 78, 79), (57, 56, 71, 72), (65, 64, 79, 80), (77, 76, 92, 93), (70, 69, 85, 86), (78, 77, 93, 94), (534, 70, 86, 535), (79, 78, 94, 95), (72, 71, 87, 88), (80, 79, 95, 96), (73, 72, 88, 89), (66, 81, 82), (307, 80, 96), (74, 73, 89, 90), (636, 66, 82, 637), (75, 74, 90, 91), (68, 67, 83, 84), (76, 75, 91, 92), (584, 68, 84, 585), (307, 96, 614, 111), (615, 616, 104, 105), (666, 618, 97, 638), (619, 615, 105, 106), (620, 617, 98, 99), (621, 619, 106, 107), (631, 620, 99, 586), (623, 621, 107, 108), (624, 622, 100, 101), (625, 623, 108, 109), (630, 624, 101, 536), (627, 625, 109, 110), (628, 626, 102, 103), (614, 627, 110, 111), (616, 628, 103, 104), (82, 81, 97, 618), (109, 108, 123, 124), (536, 101, 116, 537), (110, 109, 124, 125), (103, 102, 117, 118), (111, 110, 125, 126), (104, 103, 118, 119), (97, 81, 112), (307, 111, 126), (105, 104, 119, 120), (638, 97, 112, 639), (106, 105, 120, 121), (99, 98, 113, 114), (107, 106, 121, 122), (586, 99, 114, 587), (108, 107, 122, 123), (101, 100, 115, 116), (639, 112, 127, 640), (121, 120, 135, 136), (114, 113, 128, 129), (122, 121, 136, 137), (587, 114, 129, 588), (123, 122, 137, 138), (116, 115, 130, 131), (124, 123, 138, 139), (537, 116, 131, 538), (125, 124, 139, 140), (118, 117, 132, 133), (126, 125, 140, 141), (119, 118, 133, 134), (112, 81, 127), (307, 126, 141), (120, 119, 134, 135), (562, 515, 146, 539), (516, 517, 154, 155), (518, 514, 147, 148), (519, 516, 155, 156), (520, 518, 148, 149), (127, 81, 142, 521), (307, 141, 519, 156), (522, 520, 149, 150), (664, 521, 142, 641), (524, 522, 150, 151), (525, 523, 143, 144), (526, 524, 151, 152), (612, 525, 144, 589), (528, 526, 152, 153), (515, 527, 145, 146), (517, 528, 153, 154), (151, 150, 165, 166), (144, 143, 158, 159), (152, 151, 166, 167), (589, 144, 159, 590), (153, 152, 167, 168), (146, 145, 160, 161), (154, 153, 168, 169), (539, 146, 161, 540), (155, 154, 169, 170), (148, 147, 162, 163), (156, 155, 170, 171), (149, 148, 163, 164), (142, 81, 157), (307, 156, 171), (150, 149, 164, 165), (641, 142, 157, 642), (170, 169, 184, 185), (163, 162, 177, 178), (171, 170, 185, 186), (164, 163, 178, 179), (157, 81, 172), (307, 171, 186), (165, 164, 179, 180), (642, 157, 172, 643), (166, 165, 180, 181), (159, 158, 173, 174), (167, 166, 181, 182), (590, 159, 174, 591), (168, 167, 182, 183), (161, 160, 175, 176), (169, 168, 183, 184), (540, 161, 176, 541), (174, 173, 188, 189), (182, 181, 196, 197), (591, 174, 189, 592), (183, 182, 197, 198), (176, 175, 190, 191), (184, 183, 198, 199), (541, 176, 191, 542), (185, 184, 199, 200), (178, 177, 192, 193), (186, 185, 200, 201), (179, 178, 193, 194), (172, 81, 187), (307, 186, 201), (180, 179, 194, 195), (643, 172, 187, 644), (181, 180, 195, 196), (193, 192, 207, 208), (201, 200, 215, 216), (194, 193, 208, 209), (187, 81, 202), (307, 201, 216), (195, 194, 209, 210), (644, 187, 202, 645), (196, 195, 210, 211), (189, 188, 203, 204), (197, 196, 211, 212), (592, 189, 204, 593), (198, 197, 212, 213), (191, 190, 205, 206), (199, 198, 213, 214), (542, 191, 206, 543), (200, 199, 214, 215), (212, 211, 226, 227), (593, 204, 219, 594), (213, 212, 227, 228), (206, 205, 220, 221), (214, 213, 228, 229), (543, 206, 221, 544), (215, 214, 229, 230), (208, 207, 222, 223), (216, 215, 230, 231), (209, 208, 223, 224), (202, 81, 217), (307, 216, 231), (210, 209, 224, 225), (645, 202, 217, 646), (211, 210, 225, 226), (204, 203, 218, 219), (231, 230, 245, 246), (224, 223, 238, 239), (217, 81, 232), (307, 231, 246), (225, 224, 239, 240), (646, 217, 232, 647), (226, 225, 240, 241), (219, 218, 233, 234), (227, 226, 241, 242), (594, 219, 234, 595), (228, 227, 242, 243), (221, 220, 235, 236), (229, 228, 243, 244), (544, 221, 236, 545), (230, 229, 244, 245), (223, 222, 237, 238), (243, 242, 257, 258), (236, 235, 250, 251), (244, 243, 258, 259), (545, 236, 251, 546), (245, 244, 259, 260), (238, 237, 252, 253), (246, 245, 260, 261), (239, 238, 253, 254), (232, 81, 247), (307, 246, 261), (240, 239, 254, 255), (647, 232, 247, 648), (241, 240, 255, 256), (234, 233, 248, 249), (242, 241, 256, 257), (595, 234, 249, 596), (247, 81, 262, 672), (307, 261, 276), (255, 254, 269, 270), (648, 247, 672, 671), (256, 255, 270, 271), (249, 248, 673, 674), (257, 256, 271, 272), (596, 249, 674, 264, 597), (258, 257, 272, 273), (251, 250, 265, 266), (259, 258, 273, 274), (546, 251, 266, 547), (260, 259, 274, 275), (253, 252, 267, 268), (261, 260, 275, 276), (254, 253, 268, 269), (266, 265, 280, 281), (274, 273, 288, 289), (547, 266, 281, 548), (275, 274, 289, 290), (268, 267, 282, 283), (276, 275, 290, 291), (269, 268, 283, 284), (262, 81, 277), (307, 276, 291), (270, 269, 284, 285), (649, 262, 277, 650), (271, 270, 285, 286), (264, 263, 278, 279), (272, 271, 286, 287), (597, 264, 279, 598), (273, 272, 287, 288), (285, 284, 299, 300), (650, 277, 292, 651), (286, 285, 300, 301), (279, 278, 293, 294), (287, 286, 301, 302), (598, 279, 294, 599), (288, 287, 302, 303), (281, 280, 295, 296), (289, 288, 303, 304), (548, 281, 296, 549), (290, 289, 304, 305), (283, 282, 297, 298), (291, 290, 305, 306), (284, 283, 298, 299), (277, 81, 292), (307, 291, 306), (304, 303, 319, 320), (549, 296, 312, 550), (305, 304, 320, 321), (298, 297, 313, 314), (306, 305, 321, 322), (299, 298, 314, 315), (292, 81, 308), (307, 306, 322), (300, 299, 315, 316), (651, 292, 308, 652), (301, 300, 316, 317), (294, 293, 309, 310), (302, 301, 317, 318), (599, 294, 310, 600), (303, 302, 318, 319), (296, 295, 311, 312), (652, 308, 323, 653), (317, 316, 331, 332), (310, 309, 324, 325), (318, 317, 332, 333), (600, 310, 325, 601), (319, 318, 333, 334), (312, 311, 326, 327), (320, 319, 334, 335), (550, 312, 327, 551), (321, 320, 335, 336), (314, 313, 328, 329), (322, 321, 336, 337), (315, 314, 329, 330), (308, 81, 323), (307, 322, 337), (316, 315, 330, 331), (551, 327, 342, 552), (336, 335, 350, 351), (329, 328, 343, 344), (337, 336, 351, 352), (330, 329, 344, 345), (323, 81, 338), (307, 337, 352), (331, 330, 345, 346), (653, 323, 338, 654), (332, 331, 346, 347), (325, 324, 339, 340), (333, 332, 347, 348), (601, 325, 340, 602), (334, 333, 348, 349), (327, 326, 341, 342), (335, 334, 349, 350), (347, 346, 361, 362), (340, 339, 354, 355), (348, 347, 362, 363), (602, 340, 355, 603), (349, 348, 363, 364), (342, 341, 356, 357), (350, 349, 364, 365), (552, 342, 357, 553), (351, 350, 365, 366), (344, 343, 358, 359), (352, 351, 366, 367), (345, 344, 359, 360), (338, 81, 353), (307, 352, 367), (346, 345, 360, 361), (654, 338, 353, 655), (366, 365, 380, 381), (359, 358, 373, 374), (367, 366, 381, 382), (360, 359, 374, 375), (353, 81, 368), (307, 367, 382), (361, 360, 375, 376), (655, 353, 368, 656), (362, 361, 376, 377), (355, 354, 369, 370), (363, 362, 377, 378), (603, 355, 370, 604), (364, 363, 378, 379), (357, 356, 371, 372), (365, 364, 379, 380), (553, 357, 372, 554), (563, 564, 392, 393), (613, 566, 385, 605), (567, 563, 393, 394), (568, 565, 386, 387), (569, 567, 394, 395), (579, 568, 387, 555), (571, 569, 395, 396), (572, 570, 388, 389), (573, 571, 396, 397), (574, 572, 389, 390), (368, 81, 383, 575), (307, 382, 573, 397), (576, 574, 390, 391), (665, 575, 383, 657), (564, 576, 391, 392), (566, 577, 384, 385), (397, 396, 411, 412), (390, 389, 404, 405), (383, 81, 398), (307, 397, 412), (391, 390, 405, 406), (657, 383, 398, 658), (392, 391, 406, 407), (385, 384, 399, 400), (393, 392, 407, 408), (605, 385, 400, 606), (394, 393, 408, 409), (387, 386, 401, 402), (395, 394, 409, 410), (555, 387, 402, 556), (396, 395, 410, 411), (389, 388, 403, 404), (606, 400, 415, 607), (409, 408, 423, 424), (402, 401, 416, 417), (410, 409, 424, 425), (556, 402, 417, 557), (411, 410, 425, 426), (404, 403, 418, 419), (412, 411, 426, 427), (405, 404, 419, 420), (398, 81, 413), (307, 412, 427), (406, 405, 420, 421), (658, 398, 413, 659), (407, 406, 421, 422), (400, 399, 414, 415), (408, 407, 422, 423), (420, 419, 434, 435), (413, 81, 428), (307, 427, 442), (421, 420, 435, 436), (659, 413, 428, 660), (422, 421, 436, 437), (415, 414, 429, 430), (423, 422, 437, 438), (607, 415, 430, 608), (424, 423, 438, 439), (417, 416, 431, 432), (425, 424, 439, 440), (557, 417, 432, 558), (426, 425, 440, 441), (419, 418, 433, 434), (427, 426, 441, 442), (439, 438, 453, 454), (432, 431, 446, 447), (440, 439, 454, 455), (558, 432, 447, 559), (441, 440, 455, 456), (434, 433, 448, 449), (442, 441, 456, 457), (435, 434, 449, 450), (428, 81, 443), (307, 442, 457), (436, 435, 450, 451), (660, 428, 443, 661), (437, 436, 451, 452), (430, 429, 444, 445), (438, 437, 452, 453), (608, 430, 445, 609), (443, 81, 458), (307, 457, 472), (451, 450, 465, 466), (661, 443, 458, 662), (452, 451, 466, 467), (445, 444, 459, 460), (453, 452, 467, 468), (609, 445, 460, 610), (454, 453, 468, 469), (447, 446, 461, 462), (455, 454, 469, 470), (559, 447, 462, 560), (456, 455, 470, 471), (449, 448, 463, 464), (457, 456, 471, 472), (450, 449, 464, 465), (462, 461, 475, 1), (470, 469, 478, 479), (560, 462, 1, 561), (471, 470, 479, 480), (464, 463, 476, 2), (472, 471, 480, 481), (465, 464, 2, 3), (458, 81, 473), (307, 472, 481), (466, 465, 3, 4), (662, 458, 473, 663), (467, 466, 4, 477), (460, 459, 474, 0), (468, 467, 477, 5), (610, 460, 0, 611), (469, 468, 5, 478), (463, 512, 513, 476), (448, 511, 512, 463), (433, 510, 511, 448), (418, 509, 510, 433), (403, 508, 509, 418), (388, 507, 508, 403), (570, 578, 507, 388), (358, 505, 506, 373), (343, 504, 505, 358), (328, 503, 504, 343), (313, 502, 503, 328), (297, 501, 502, 313), (282, 500, 501, 297), (267, 499, 500, 282), (252, 498, 499, 267), (237, 497, 498, 252), (222, 496, 497, 237), (207, 495, 496, 222), (192, 494, 495, 207), (177, 493, 494, 192), (162, 492, 493, 177), (147, 491, 492, 162), (514, 529, 491, 147), (117, 489, 490, 132), (102, 488, 489, 117), (626, 629, 488, 102), (71, 486, 487, 87), (56, 485, 486, 71), (41, 484, 485, 56), (26, 483, 484, 41), (11, 482, 483, 26), (476, 513, 482, 11), (132, 490, 529, 514), (139, 138, 528, 517), (131, 130, 527, 515), (138, 137, 526, 528), (588, 129, 525, 612), (137, 136, 524, 526), (129, 128, 523, 525), (136, 135, 522, 524), (640, 127, 521, 664), (135, 134, 520, 522), (134, 133, 518, 520), (141, 140, 516, 519), (133, 132, 514, 518), (140, 139, 517, 516), (538, 131, 515, 562), (490, 538, 562, 529), (512, 560, 561, 513), (511, 559, 560, 512), (510, 558, 559, 511), (509, 557, 558, 510), (508, 556, 557, 509), (507, 555, 556, 508), (578, 579, 555, 507), (505, 553, 554, 506), (504, 552, 553, 505), (503, 551, 552, 504), (502, 550, 551, 503), (501, 549, 550, 502), (500, 548, 549, 501), (499, 547, 548, 500), (498, 546, 547, 499), (497, 545, 546, 498), (496, 544, 545, 497), (495, 543, 544, 496), (494, 542, 543, 495), (493, 541, 542, 494), (492, 540, 541, 493), (491, 539, 540, 492), (529, 562, 539, 491), (489, 537, 538, 490), (488, 536, 537, 489), (629, 630, 536, 488), (486, 534, 535, 487), (485, 533, 534, 486), (484, 532, 533, 485), (483, 531, 532, 484), (482, 530, 531, 483), (513, 561, 530, 482), (506, 554, 579, 578), (373, 506, 578, 570), (370, 369, 577, 566), (377, 376, 576, 564), (656, 368, 575, 665), (376, 375, 574, 576), (375, 374, 572, 574), (382, 381, 571, 573), (374, 373, 570, 572), (381, 380, 569, 571), (554, 372, 568, 579), (380, 379, 567, 569), (372, 371, 565, 568), (379, 378, 563, 567), (604, 370, 566, 613), (378, 377, 564, 563), (371, 604, 613, 565), (130, 588, 612, 527), (461, 610, 611, 475), (446, 609, 610, 461), (431, 608, 609, 446), (416, 607, 608, 431), (401, 606, 607, 416), (386, 605, 606, 401), (565, 613, 605, 386), (356, 603, 604, 371), (341, 602, 603, 356), (326, 601, 602, 341), (311, 600, 601, 326), (295, 599, 600, 311), (280, 598, 599, 295), (265, 597, 598, 280), (250, 596, 597, 265), (235, 595, 596, 250), (220, 594, 595, 235), (205, 593, 594, 220), (190, 592, 593, 205), (175, 591, 592, 190), (160, 590, 591, 175), (145, 589, 590, 160), (527, 612, 589, 145), (115, 587, 588, 130), (100, 586, 587, 115), (622, 631, 586, 100), (69, 584, 585, 85), (54, 583, 584, 69), (39, 582, 583, 54), (24, 581, 582, 39), (9, 580, 581, 24), (475, 611, 580, 9), (85, 585, 631, 622), (487, 535, 630, 629), (87, 487, 629, 626), (89, 88, 628, 616), (96, 95, 627, 614), (88, 87, 626, 628), (95, 94, 625, 627), (535, 86, 624, 630), (94, 93, 623, 625), (86, 85, 622, 624), (93, 92, 621, 623), (585, 84, 620, 631), (92, 91, 619, 621), (84, 83, 617, 620), (91, 90, 615, 619), (637, 82, 618, 666), (90, 89, 616, 615), (83, 637, 666, 617), (369, 656, 665, 577), (128, 640, 664, 523), (459, 662, 663, 474), (444, 661, 662, 459), (429, 660, 661, 444), (414, 659, 660, 429), (399, 658, 659, 414), (384, 657, 658, 399), (577, 665, 657, 384), (354, 655, 656, 369), (339, 654, 655, 354), (324, 653, 654, 339), (309, 652, 653, 324), (293, 651, 652, 309), (278, 668, 650, 651, 293), (263, 667, 668, 278), (248, 670, 648, 671, 649, 667, 263, 673), (233, 669, 670, 248), (218, 646, 647, 669, 233), (203, 645, 646, 218), (188, 644, 645, 203), (173, 643, 644, 188), (158, 642, 643, 173), (143, 641, 642, 158), (523, 664, 641, 143), (113, 639, 640, 128), (98, 638, 639, 113), (617, 666, 638, 98), (67, 636, 637, 83), (52, 635, 636, 67), (37, 634, 635, 52), (22, 633, 634, 37), (7, 632, 633, 22), (474, 663, 632, 7), (668, 667, 649, 650), (670, 669, 647, 648), (671, 672, 262, 649), (674, 673, 263, 264)])
me_sphere.polygons.foreach_set('use_smooth', [True] * 698)
_uv = me_sphere.uv_layers.new(name='UVMap')
_uv.uv.foreach_set('vector', [0.4489, 0.4887, 0.4528, 0.4921, 0.4515, 0.4934, 0.4481, 0.4894, 0.5475, 0.5073, 0.5602, 0.4981, 0.5733, 0.5128, 0.5575, 0.5244, 0.4472, 0.4871, 0.4489, 0.4887, 0.4481, 0.4894, 0.4467, 0.4874, 0.5383, 0.5121, 0.5475, 0.5073, 0.5575, 0.5244, 0.5452, 0.5297, 0.4467, 0.4865, 0.4472, 0.4871, 0.4467, 0.4874, 0.4463, 0.4868, 0.476, 0.5058, 0.5285, 0.5158, 0.5317, 0.5329, 0.4734, 0.5112, 0.4459, 0.4857, 0.4467, 0.4865, 0.4463, 0.4868, 0.4457, 0.4858, 0.467, 0.5016, 0.476, 0.5058, 0.4734, 0.5112, 0.4649, 0.505, 0.5848, 0.4103, 0.5646, 0.3757, 0.5927, 0.4072, 0.4451, 0.4849, 0.4459, 0.4857, 0.4457, 0.4858, 0.4638, 0.4999, 0.467, 0.5016, 0.4649, 0.505, 0.4617, 0.503, 0.5881, 0.4299, 0.5848, 0.4103, 0.5927, 0.4072, 0.6, 0.4283, 0.4592, 0.497, 0.4638, 0.4999, 0.4617, 0.503, 0.4574, 0.4991, 0.5754, 0.4795, 0.587, 0.4484, 0.6018, 0.45, 0.592, 0.4887, 0.4528, 0.4921, 0.4592, 0.497, 0.4574, 0.4991, 0.4515, 0.4934, 0.5743, 0.4813, 0.5754, 0.4795, 0.592, 0.4887, 0.5909, 0.4909, 0.4515, 0.4934, 0.4574, 0.4991, 0.4551, 0.501, 0.4499, 0.4944, 0.5909, 0.4909, 0.592, 0.4887, 0.6143, 0.4988, 0.613, 0.5019, 0.4481, 0.4894, 0.4515, 0.4934, 0.4499, 0.4944, 0.4472, 0.49, 0.5575, 0.5244, 0.5733, 0.5128, 0.5912, 0.5321, 0.5693, 0.5472, 0.4467, 0.4874, 0.4481, 0.4894, 0.4472, 0.49, 0.4462, 0.4877, 0.5452, 0.5297, 0.5575, 0.5244, 0.5693, 0.5472, 0.5526, 0.5537, 0.4463, 0.4868, 0.4467, 0.4874, 0.4462, 0.4877, 0.4459, 0.487, 0.4734, 0.5112, 0.5317, 0.5329, 0.5344, 0.5565, 0.4699, 0.5169, 0.4457, 0.4858, 0.4463, 0.4868, 0.4459, 0.487, 0.4455, 0.4859, 0.4649, 0.505, 0.4734, 0.5112, 0.4699, 0.5169, 0.4622, 0.5084, 0.5927, 0.4072, 0.5646, 0.3757, 0.6006, 0.4024, 0.4451, 0.4849, 0.4457, 0.4858, 0.4455, 0.4859, 0.4617, 0.503, 0.4649, 0.505, 0.4622, 0.5084, 0.4588, 0.506, 0.6, 0.4283, 0.5927, 0.4072, 0.6006, 0.4024, 0.6132, 0.4243, 0.4574, 0.4991, 0.4617, 0.503, 0.4588, 0.506, 0.4551, 0.501, 0.592, 0.4887, 0.6018, 0.45, 0.6198, 0.4494, 0.6143, 0.4988, 0.4455, 0.4859, 0.4459, 0.487, 0.4455, 0.4871, 0.4453, 0.486, 0.4622, 0.5084, 0.4699, 0.5169, 0.4647, 0.5229, 0.4584, 0.5118, 0.6006, 0.4024, 0.5646, 0.3757, 0.608, 0.3953, 0.4451, 0.4849, 0.4455, 0.4859, 0.4453, 0.486, 0.4588, 0.506, 0.4622, 0.5084, 0.4584, 0.5118, 0.4551, 0.5087, 0.6132, 0.4243, 0.6006, 0.4024, 0.608, 0.3953, 0.6275, 0.4165, 0.4551, 0.501, 0.4588, 0.506, 0.4551, 0.5087, 0.4522, 0.5024, 0.6143, 0.4988, 0.6198, 0.4494, 0.6419, 0.4447, 0.6461, 0.5092, 0.4499, 0.4944, 0.4551, 0.501, 0.4522, 0.5024, 0.448, 0.4951, 0.613, 0.5019, 0.6143, 0.4988, 0.6461, 0.5092, 0.645, 0.5137, 0.4472, 0.49, 0.4499, 0.4944, 0.448, 0.4951, 0.4461, 0.4903, 0.5693, 0.5472, 0.5912, 0.5321, 0.6172, 0.5585, 0.5862, 0.5818, 0.4462, 0.4877, 0.4472, 0.49, 0.4461, 0.4903, 0.4456, 0.4879, 0.5526, 0.5537, 0.5693, 0.5472, 0.5862, 0.5818, 0.56, 0.5884, 0.4459, 0.487, 0.4462, 0.4877, 0.4456, 0.4879, 0.4455, 0.4871, 0.4699, 0.5169, 0.5344, 0.5565, 0.5331, 0.5881, 0.4647, 0.5229, 0.645, 0.5137, 0.6461, 0.5092, 0.6952, 0.5167, 0.6948, 0.5239, 0.4461, 0.4903, 0.448, 0.4951, 0.4459, 0.4954, 0.445, 0.4905, 0.5862, 0.5818, 0.6172, 0.5585, 0.6597, 0.5987, 0.6066, 0.6348, 0.4456, 0.4879, 0.4461, 0.4903, 0.445, 0.4905, 0.445, 0.4879, 0.56, 0.5884, 0.5862, 0.5818, 0.6066, 0.6348, 0.5652, 0.6421, 0.4455, 0.4871, 0.4456, 0.4879, 0.445, 0.4879, 0.445, 0.4872, 0.4647, 0.5229, 0.5331, 0.5881, 0.5247, 0.6364, 0.4572, 0.5286, 0.4453, 0.486, 0.4455, 0.4871, 0.445, 0.4872, 0.4451, 0.486, 0.4584, 0.5118, 0.4647, 0.5229, 0.4572, 0.5286, 0.4532, 0.5149, 0.608, 0.3953, 0.5646, 0.3757, 0.6141, 0.3858, 0.4451, 0.4849, 0.4453, 0.486, 0.4451, 0.486, 0.4551, 0.5087, 0.4584, 0.5118, 0.4532, 0.5149, 0.4504, 0.5109, 0.6275, 0.4165, 0.608, 0.3953, 0.6141, 0.3858, 0.6414, 0.4036, 0.4522, 0.5024, 0.4551, 0.5087, 0.4504, 0.5109, 0.4486, 0.5032, 0.6461, 0.5092, 0.6419, 0.4447, 0.6681, 0.4323, 0.6952, 0.5167, 0.448, 0.4951, 0.4522, 0.5024, 0.4486, 0.5032, 0.4459, 0.4954, 0.4532, 0.5149, 0.4572, 0.5286, 0.4468, 0.5331, 0.4463, 0.5172, 0.6141, 0.3858, 0.5646, 0.3757, 0.6179, 0.3742, 0.4451, 0.4849, 0.4451, 0.486, 0.4448, 0.486, 0.4504, 0.5109, 0.4532, 0.5149, 0.4463, 0.5172, 0.4444, 0.5121, 0.6414, 0.4036, 0.6141, 0.3858, 0.6179, 0.3742, 0.6537, 0.3844, 0.4486, 0.5032, 0.4504, 0.5109, 0.4444, 0.5121, 0.4445, 0.5033, 0.6952, 0.5167, 0.6681, 0.4323, 0.6949, 0.4083, 0.7759, 0.5102, 0.4459, 0.4954, 0.4486, 0.5032, 0.4445, 0.5033, 0.4437, 0.4953, 0.6948, 0.5239, 0.6952, 0.5167, 0.7759, 0.5102, 0.7788, 0.522, 0.445, 0.4905, 0.4459, 0.4954, 0.4437, 0.4953, 0.4439, 0.4904, 0.6066, 0.6348, 0.6597, 0.5987, 0.7377, 0.6659, 0.6355, 0.731, 0.445, 0.4879, 0.445, 0.4905, 0.4439, 0.4904, 0.4444, 0.4879, 0.5652, 0.6421, 0.6066, 0.6348, 0.6355, 0.731, 0.5597, 0.7339, 0.445, 0.4872, 0.445, 0.4879, 0.4444, 0.4879, 0.4446, 0.4871, 0.4572, 0.5286, 0.5247, 0.6364, 0.4963, 0.7089, 0.4468, 0.5331, 0.4451, 0.486, 0.445, 0.4872, 0.4446, 0.4871, 0.4448, 0.486, 0.4439, 0.4904, 0.4437, 0.4953, 0.4414, 0.4946, 0.4428, 0.49, 0.6355, 0.731, 0.7377, 0.6659, 0.9302, 0.8076, 0.6658, 0.9196, 0.4444, 0.4879, 0.4439, 0.4904, 0.4428, 0.49, 0.4438, 0.4877, 0.5597, 0.7339, 0.6355, 0.731, 0.6658, 0.9196, 0.5006, 0.9078, 0.4446, 0.4871, 0.4444, 0.4879, 0.4438, 0.4877, 0.4441, 0.487, 0.4468, 0.5331, 0.4963, 0.7089, 0.4187, 0.8071, 0.4333, 0.5342, 0.4448, 0.486, 0.4446, 0.4871, 0.4441, 0.487, 0.4446, 0.4859, 0.4463, 0.5172, 0.4468, 0.5331, 0.4333, 0.5342, 0.4377, 0.5177, 0.6179, 0.3742, 0.5646, 0.3757, 0.6183, 0.3612, 0.4451, 0.4849, 0.4448, 0.486, 0.4446, 0.4859, 0.4444, 0.5121, 0.4463, 0.5172, 0.4377, 0.5177, 0.4375, 0.5117, 0.6537, 0.3844, 0.6179, 0.3742, 0.6183, 0.3612, 0.6585, 0.3592, 0.4445, 0.5033, 0.4444, 0.5121, 0.4375, 0.5117, 0.4401, 0.5023, 0.7759, 0.5102, 0.6949, 0.4083, 0.7153, 0.3665, 0.9159, 0.4495, 0.4437, 0.4953, 0.4445, 0.5033, 0.4401, 0.5023, 0.4414, 0.4946, 0.7788, 0.522, 0.7759, 0.5102, 0.9159, 0.4495, 0.9253, 0.4676, 0.4451, 0.4849, 0.4446, 0.4859, 0.4446, 0.4859, 0.4444, 0.4858, 0.437, 0.5116, 0.437, 0.5176, 0.428, 0.5147, 0.4303, 0.5091, 0.6584, 0.3575, 0.6181, 0.3604, 0.6149, 0.3479, 0.655, 0.3314, 0.4398, 0.5022, 0.437, 0.5116, 0.4303, 0.5091, 0.4357, 0.5001, 0.9183, 0.4417, 0.716, 0.3632, 0.7169, 0.311, 0.9302, 0.2762, 0.4413, 0.4946, 0.4398, 0.5022, 0.4357, 0.5001, 0.4393, 0.4934, 0.9353, 0.07658, 0.932, 0.07692, 0.9304, 0.06349, 0.9348, 0.06428, 0.4427, 0.49, 0.4413, 0.4946, 0.4393, 0.4934, 0.4418, 0.4894, 0.9507, 0.113, 0.9688, 0.1182, 0.9646, 0.1364, 0.9462, 0.1337, 0.4438, 0.4877, 0.4427, 0.49, 0.4418, 0.4894, 0.4433, 0.4874, 0.9367, 0.1094, 0.9507, 0.113, 0.9462, 0.1337, 0.9321, 0.1318, 0.4441, 0.487, 0.4438, 0.4877, 0.4433, 0.4874, 0.4437, 0.4867, 0.4325, 0.5343, 0.4135, 0.8099, 0.2919, 0.8084, 0.4186, 0.5306, 0.4446, 0.4859, 0.4441, 0.487, 0.4437, 0.4867, 0.4444, 0.4858, 0.437, 0.5176, 0.4325, 0.5343, 0.4186, 0.5306, 0.428, 0.5147, 0.6183, 0.3612, 0.5646, 0.3757, 0.6149, 0.3479, 0.6181, 0.3604, 0.4433, 0.4874, 0.4418, 0.4894, 0.4409, 0.4887, 0.4428, 0.487, 0.9321, 0.1318, 0.9462, 0.1337, 0.9447, 0.156, 0.9304, 0.156, 0.4437, 0.4867, 0.4433, 0.4874, 0.4428, 0.487, 0.4434, 0.4864, 0.4186, 0.5306, 0.2919, 0.8084, 0.1814, 0.7262, 0.4057, 0.5206, 0.4444, 0.4858, 0.4437, 0.4867, 0.4434, 0.4864, 0.4443, 0.4856, 0.428, 0.5147, 0.4186, 0.5306, 0.4057, 0.5206, 0.4194, 0.5083, 0.6149, 0.3479, 0.5646, 0.3757, 0.6068, 0.3365, 0.4451, 0.4849, 0.4444, 0.4858, 0.4443, 0.4856, 0.4303, 0.5091, 0.428, 0.5147, 0.4194, 0.5083, 0.424, 0.5041, 0.655, 0.3314, 0.6149, 0.3479, 0.6068, 0.3365, 0.6398, 0.3053, 0.4357, 0.5001, 0.4303, 0.5091, 0.424, 0.5041, 0.432, 0.4968, 0.9302, 0.2762, 0.7169, 0.311, 0.6859, 0.2606, 0.8571, 0.1124, 0.4393, 0.4934, 0.4357, 0.5001, 0.432, 0.4968, 0.4375, 0.4918, 0.9348, 0.06428, 0.9304, 0.06349, 0.9304, 0.04683, 0.9355, 0.04693, 0.4418, 0.4894, 0.4393, 0.4934, 0.4375, 0.4918, 0.4409, 0.4887, 0.9462, 0.1337, 0.9646, 0.1364, 0.9632, 0.156, 0.9447, 0.156, 0.6398, 0.3053, 0.6068, 0.3365, 0.5959, 0.3276, 0.6145, 0.2889, 0.432, 0.4968, 0.424, 0.5041, 0.4196, 0.4973, 0.429, 0.4927, 0.8571, 0.1124, 0.6859, 0.2606, 0.6366, 0.2302, 0.7024, 0.01071, 0.4375, 0.4918, 0.432, 0.4968, 0.429, 0.4927, 0.436, 0.4898, 0.9355, 0.04693, 0.9304, 0.04683, 0.931, 0.02939, 0.9359, 0.02911, 0.4409, 0.4887, 0.4375, 0.4918, 0.436, 0.4898, 0.4402, 0.4877, 0.9447, 0.156, 0.9632, 0.156, 0.9646, 0.1756, 0.9463, 0.1783, 0.4428, 0.487, 0.4409, 0.4887, 0.4402, 0.4877, 0.4424, 0.4865, 0.9304, 0.156, 0.9447, 0.156, 0.9463, 0.1783, 0.9321, 0.1803, 0.4434, 0.4864, 0.4428, 0.487, 0.4424, 0.4865, 0.4431, 0.4861, 0.4057, 0.5206, 0.1814, 0.7262, 0.1151, 0.6064, 0.397, 0.5068, 0.4443, 0.4856, 0.4434, 0.4864, 0.4431, 0.4861, 0.4441, 0.4855, 0.4194, 0.5083, 0.4057, 0.5206, 0.397, 0.5068, 0.4137, 0.4991, 0.6068, 0.3365, 0.5646, 0.3757, 0.5959, 0.3276, 0.4451, 0.4849, 0.4443, 0.4856, 0.4441, 0.4855, 0.424, 0.5041, 0.4194, 0.5083, 0.4137, 0.4991, 0.4196, 0.4973, 0.9793, 0.006214, 0.9679, 0.005126, 0.9692, 0.0001096, 0.9825, 0.002309, 0.4429, 0.4857, 0.4422, 0.4859, 0.4422, 0.4859, 0.4429, 0.4856, 0.3947, 0.4922, 0.1282, 0.483, 0.1299, 0.4804, 0.3948, 0.4918, 0.444, 0.4853, 0.4429, 0.4857, 0.4429, 0.4856, 0.444, 0.4853, 0.4117, 0.4895, 0.3947, 0.4922, 0.3948, 0.4918, 0.4117, 0.4891, 0.5959, 0.3276, 0.5646, 0.3757, 0.583, 0.3234, 0.5834, 0.3235, 0.4451, 0.4849, 0.4441, 0.4855, 0.444, 0.4853, 0.444, 0.4853, 0.4176, 0.4901, 0.4117, 0.4895, 0.4117, 0.4891, 0.4176, 0.4899, 0.5882, 0.2839, 0.5834, 0.3235, 0.583, 0.3234, 0.5873, 0.2838, 0.4273, 0.4883, 0.4176, 0.4901, 0.4176, 0.4899, 0.4272, 0.4882, 0.5184, 0.008807, 0.5847, 0.2273, 0.5828, 0.2276, 0.5139, 0.009791, 0.435, 0.4877, 0.4273, 0.4883, 0.4272, 0.4882, 0.435, 0.4876, 0.9386, 0.01506, 0.9356, 0.01372, 0.936, 0.01333, 0.9369, 0.01169, 0.4398, 0.4867, 0.435, 0.4877, 0.435, 0.4876, 0.4397, 0.4867, 0.9679, 0.005126, 0.9518, 0.007208, 0.9525, 0.002789, 0.9692, 0.0001096, 0.4422, 0.4859, 0.4398, 0.4867, 0.4397, 0.4867, 0.4422, 0.4859, 0.4272, 0.4882, 0.4176, 0.4899, 0.4179, 0.4829, 0.4267, 0.4837, 0.5139, 0.009791, 0.5828, 0.2276, 0.5431, 0.2464, 0.45, 0.1526, 0.435, 0.4876, 0.4272, 0.4882, 0.4267, 0.4837, 0.4346, 0.4853, 0.4953, 0.0001096, 0.5139, 0.009791, 0.45, 0.1526, 0.4386, 0.1493, 0.4397, 0.4867, 0.435, 0.4876, 0.4346, 0.4853, 0.4395, 0.4856, 0.008379, 0.2038, 0.19, 0.01853, 0.2912, 0.1789, 0.2195, 0.2703, 0.4422, 0.4859, 0.4397, 0.4867, 0.4395, 0.4856, 0.442, 0.4853, 0.03184, 0.3921, 0.008379, 0.2038, 0.2195, 0.2703, 0.208, 0.347, 0.4429, 0.4856, 0.4422, 0.4859, 0.442, 0.4853, 0.4428, 0.4852, 0.3948, 0.4918, 0.1299, 0.4804, 0.2277, 0.4122, 0.3973, 0.4785, 0.444, 0.4853, 0.4429, 0.4856, 0.4428, 0.4852, 0.444, 0.485, 0.4117, 0.4891, 0.3948, 0.4918, 0.3973, 0.4785, 0.413, 0.4806, 0.583, 0.3234, 0.5646, 0.3757, 0.5701, 0.3234, 0.4451, 0.4849, 0.444, 0.4853, 0.444, 0.485, 0.4176, 0.4899, 0.4117, 0.4891, 0.413, 0.4806, 0.4179, 0.4829, 0.5873, 0.2838, 0.583, 0.3234, 0.5701, 0.3234, 0.5627, 0.2881, 0.4428, 0.4852, 0.442, 0.4853, 0.442, 0.4847, 0.4428, 0.4847, 0.3973, 0.4785, 0.2277, 0.4122, 0.3019, 0.3906, 0.4028, 0.4686, 0.444, 0.485, 0.4428, 0.4852, 0.4428, 0.4847, 0.444, 0.4848, 0.413, 0.4806, 0.3973, 0.4785, 0.4028, 0.4686, 0.4159, 0.4739, 0.5701, 0.3234, 0.5646, 0.3757, 0.5585, 0.3265, 0.4451, 0.4849, 0.444, 0.485, 0.444, 0.4848, 0.4179, 0.4829, 0.413, 0.4806, 0.4159, 0.4739, 0.4197, 0.4771, 0.5627, 0.2881, 0.5701, 0.3234, 0.5585, 0.3265, 0.5436, 0.2982, 0.4267, 0.4837, 0.4179, 0.4829, 0.4197, 0.4771, 0.4271, 0.4796, 0.45, 0.1526, 0.5431, 0.2464, 0.5184, 0.2707, 0.4383, 0.2321, 0.4346, 0.4853, 0.4267, 0.4837, 0.4271, 0.4796, 0.4346, 0.4831, 0.4386, 0.1493, 0.45, 0.1526, 0.4383, 0.2321, 0.4312, 0.2318, 0.4395, 0.4856, 0.4346, 0.4853, 0.4346, 0.4831, 0.4395, 0.4844, 0.2195, 0.2703, 0.2912, 0.1789, 0.351, 0.2597, 0.3117, 0.3093, 0.442, 0.4853, 0.4395, 0.4856, 0.4395, 0.4844, 0.442, 0.4847, 0.208, 0.347, 0.2195, 0.2703, 0.3117, 0.3093, 0.2999, 0.3497, 0.4383, 0.2321, 0.5184, 0.2707, 0.5042, 0.2938, 0.4407, 0.2825, 0.4346, 0.4831, 0.4271, 0.4796, 0.4283, 0.4762, 0.4351, 0.481, 0.4312, 0.2318, 0.4383, 0.2321, 0.4407, 0.2825, 0.4362, 0.2831, 0.4395, 0.4844, 0.4346, 0.4831, 0.4351, 0.481, 0.4398, 0.4833, 0.3117, 0.3093, 0.351, 0.2597, 0.3875, 0.3053, 0.3626, 0.3356, 0.442, 0.4847, 0.4395, 0.4844, 0.4398, 0.4833, 0.4421, 0.4841, 0.2999, 0.3497, 0.3117, 0.3093, 0.3626, 0.3356, 0.3529, 0.3601, 0.4428, 0.4847, 0.442, 0.4847, 0.4421, 0.4841, 0.4429, 0.4843, 0.4028, 0.4686, 0.3019, 0.3906, 0.3499, 0.3866, 0.4092, 0.4618, 0.444, 0.4848, 0.4428, 0.4847, 0.4429, 0.4843, 0.444, 0.4846, 0.4159, 0.4739, 0.4028, 0.4686, 0.4092, 0.4618, 0.4195, 0.4691, 0.5585, 0.3265, 0.5646, 0.3757, 0.5489, 0.3319, 0.4451, 0.4849, 0.444, 0.4848, 0.444, 0.4846, 0.4197, 0.4771, 0.4159, 0.4739, 0.4195, 0.4691, 0.4223, 0.4726, 0.5436, 0.2982, 0.5585, 0.3265, 0.5489, 0.3319, 0.5301, 0.3108, 0.4271, 0.4796, 0.4197, 0.4771, 0.4223, 0.4726, 0.4283, 0.4762, 0.4092, 0.4618, 0.3499, 0.3866, 0.3823, 0.3889, 0.4156, 0.4572, 0.444, 0.4846, 0.4429, 0.4843, 0.443, 0.4839, 0.4441, 0.4844, 0.4195, 0.4691, 0.4092, 0.4618, 0.4156, 0.4572, 0.4232, 0.4656, 0.5489, 0.3319, 0.5646, 0.3757, 0.5414, 0.3385, 0.4451, 0.4849, 0.444, 0.4846, 0.4441, 0.4844, 0.4223, 0.4726, 0.4195, 0.4691, 0.4232, 0.4656, 0.4254, 0.4692, 0.5301, 0.3108, 0.5489, 0.3319, 0.5414, 0.3385, 0.5213, 0.324, 0.4283, 0.4762, 0.4223, 0.4726, 0.4254, 0.4692, 0.43, 0.4734, 0.4407, 0.2825, 0.5042, 0.2938, 0.4975, 0.3148, 0.4476, 0.3145, 0.4351, 0.481, 0.4283, 0.4762, 0.43, 0.4734, 0.436, 0.4792, 0.4362, 0.2831, 0.4407, 0.2825, 0.4476, 0.3145, 0.4445, 0.3155, 0.4398, 0.4833, 0.4351, 0.481, 0.436, 0.4792, 0.4402, 0.4823, 0.3626, 0.3356, 0.3875, 0.3053, 0.4118, 0.3338, 0.3944, 0.3544, 0.4421, 0.4841, 0.4398, 0.4833, 0.4402, 0.4823, 0.4424, 0.4835, 0.3529, 0.3601, 0.3626, 0.3356, 0.3944, 0.3544, 0.3865, 0.3708, 0.4429, 0.4843, 0.4421, 0.4841, 0.4424, 0.4835, 0.443, 0.4839, 0.436, 0.4792, 0.43, 0.4734, 0.432, 0.4712, 0.4372, 0.4777, 0.4445, 0.3155, 0.4476, 0.3145, 0.4555, 0.3374, 0.4531, 0.3384, 0.4402, 0.4823, 0.436, 0.4792, 0.4372, 0.4777, 0.4408, 0.4814, 0.3944, 0.3544, 0.4118, 0.3338, 0.4293, 0.3536, 0.4163, 0.3686, 0.4424, 0.4835, 0.4402, 0.4823, 0.4408, 0.4814, 0.4427, 0.483, 0.3865, 0.3708, 0.3944, 0.3544, 0.4163, 0.3686, 0.4097, 0.3803, 0.443, 0.4839, 0.4424, 0.4835, 0.4427, 0.483, 0.4433, 0.4835, 0.4156, 0.4572, 0.3823, 0.3889, 0.4051, 0.3934, 0.4216, 0.4542, 0.4441, 0.4844, 0.443, 0.4839, 0.4433, 0.4835, 0.4442, 0.4842, 0.4232, 0.4656, 0.4156, 0.4572, 0.4216, 0.4542, 0.4269, 0.4632, 0.5414, 0.3385, 0.5646, 0.3757, 0.5359, 0.3458, 0.4451, 0.4849, 0.4441, 0.4844, 0.4442, 0.4842, 0.4254, 0.4692, 0.4232, 0.4656, 0.4269, 0.4632, 0.4286, 0.4667, 0.5213, 0.324, 0.5414, 0.3385, 0.5359, 0.3458, 0.516, 0.3365, 0.43, 0.4734, 0.4254, 0.4692, 0.4286, 0.4667, 0.432, 0.4712, 0.4476, 0.3145, 0.4975, 0.3148, 0.4949, 0.3324, 0.4555, 0.3374, 0.4442, 0.4842, 0.4433, 0.4835, 0.4436, 0.4832, 0.4443, 0.484, 0.4269, 0.4632, 0.4216, 0.4542, 0.4272, 0.4522, 0.4305, 0.4615, 0.5359, 0.3458, 0.5646, 0.3757, 0.5323, 0.3532, 0.4451, 0.4849, 0.4442, 0.4842, 0.4443, 0.484, 0.4286, 0.4667, 0.4269, 0.4632, 0.4305, 0.4615, 0.4319, 0.4648, 0.516, 0.3365, 0.5359, 0.3458, 0.5323, 0.3532, 0.5134, 0.348, 0.432, 0.4712, 0.4286, 0.4667, 0.4319, 0.4648, 0.4343, 0.4697, 0.4555, 0.3374, 0.4949, 0.3324, 0.4948, 0.3473, 0.4631, 0.3547, 0.4372, 0.4777, 0.432, 0.4712, 0.4343, 0.4697, 0.4386, 0.4765, 0.4531, 0.3384, 0.4555, 0.3374, 0.4631, 0.3547, 0.4612, 0.3556, 0.4408, 0.4814, 0.4372, 0.4777, 0.4386, 0.4765, 0.4416, 0.4807, 0.4163, 0.3686, 0.4293, 0.3536, 0.4429, 0.3685, 0.4324, 0.38, 0.4427, 0.483, 0.4408, 0.4814, 0.4416, 0.4807, 0.4431, 0.4826, 0.4097, 0.3803, 0.4163, 0.3686, 0.4324, 0.38, 0.4267, 0.3889, 0.4433, 0.4835, 0.4427, 0.483, 0.4431, 0.4826, 0.4436, 0.4832, 0.4216, 0.4542, 0.4051, 0.3934, 0.422, 0.3985, 0.4272, 0.4522, 0.4416, 0.4807, 0.4386, 0.4765, 0.4401, 0.4757, 0.4425, 0.4801, 0.4324, 0.38, 0.4429, 0.3685, 0.4538, 0.3805, 0.445, 0.3898, 0.4431, 0.4826, 0.4416, 0.4807, 0.4425, 0.4801, 0.4436, 0.4823, 0.4267, 0.3889, 0.4324, 0.38, 0.445, 0.3898, 0.4399, 0.3969, 0.4436, 0.4832, 0.4431, 0.4826, 0.4436, 0.4823, 0.444, 0.4829, 0.4272, 0.4522, 0.422, 0.3985, 0.4354, 0.4048, 0.4327, 0.4512, 0.4443, 0.484, 0.4436, 0.4832, 0.444, 0.4829, 0.4445, 0.4839, 0.4305, 0.4615, 0.4272, 0.4522, 0.4327, 0.4512, 0.434, 0.4603, 0.5323, 0.3532, 0.5646, 0.3757, 0.5301, 0.3604, 0.4451, 0.4849, 0.4443, 0.484, 0.4445, 0.4839, 0.4319, 0.4648, 0.4305, 0.4615, 0.434, 0.4603, 0.4352, 0.4636, 0.5134, 0.348, 0.5323, 0.3532, 0.5301, 0.3604, 0.5125, 0.3584, 0.4343, 0.4697, 0.4319, 0.4648, 0.4352, 0.4636, 0.4368, 0.4686, 0.4631, 0.3547, 0.4948, 0.3473, 0.4965, 0.3599, 0.4702, 0.3687, 0.4386, 0.4765, 0.4343, 0.4697, 0.4368, 0.4686, 0.4401, 0.4757, 0.4612, 0.3556, 0.4631, 0.3547, 0.4702, 0.3687, 0.4687, 0.3696, 0.5301, 0.3604, 0.5646, 0.3757, 0.529, 0.3672, 0.5296, 0.3636, 0.4451, 0.4849, 0.4445, 0.4839, 0.4447, 0.4838, 0.4352, 0.4636, 0.434, 0.4603, 0.4376, 0.4595, 0.4387, 0.4628, 0.5125, 0.3584, 0.5301, 0.3604, 0.5296, 0.3636, 0.5129, 0.3629, 0.4368, 0.4686, 0.4352, 0.4636, 0.4387, 0.4628, 0.4394, 0.4681, 0.4702, 0.3687, 0.4965, 0.3599, 0.4979, 0.3651, 0.4734, 0.3746, 0.4401, 0.4757, 0.4368, 0.4686, 0.4394, 0.4681, 0.4418, 0.4752, 0.4687, 0.3696, 0.4702, 0.3687, 0.4734, 0.3746, 0.4765, 0.3805, 0.4753, 0.3812, 0.4425, 0.4801, 0.4401, 0.4757, 0.4418, 0.4752, 0.4435, 0.4798, 0.445, 0.3898, 0.4538, 0.3805, 0.4628, 0.3906, 0.4552, 0.3984, 0.4436, 0.4823, 0.4425, 0.4801, 0.4435, 0.4798, 0.4441, 0.482, 0.4399, 0.3969, 0.445, 0.3898, 0.4552, 0.3984, 0.4506, 0.4043, 0.444, 0.4829, 0.4436, 0.4823, 0.4441, 0.482, 0.4444, 0.4827, 0.4327, 0.4512, 0.4354, 0.4048, 0.4464, 0.4108, 0.438, 0.4509, 0.4445, 0.4839, 0.444, 0.4829, 0.4444, 0.4827, 0.4447, 0.4838, 0.434, 0.4603, 0.4327, 0.4512, 0.438, 0.4509, 0.4376, 0.4595, 0.4552, 0.3984, 0.4628, 0.3906, 0.4707, 0.3993, 0.4639, 0.4061, 0.4441, 0.482, 0.4435, 0.4798, 0.4445, 0.4796, 0.4447, 0.4819, 0.4506, 0.4043, 0.4552, 0.3984, 0.4639, 0.4061, 0.4596, 0.4111, 0.4444, 0.4827, 0.4441, 0.482, 0.4447, 0.4819, 0.4448, 0.4826, 0.438, 0.4509, 0.4464, 0.4108, 0.4556, 0.4167, 0.4433, 0.4511, 0.4447, 0.4838, 0.4444, 0.4827, 0.4448, 0.4826, 0.4449, 0.4838, 0.4376, 0.4595, 0.438, 0.4509, 0.4433, 0.4511, 0.4416, 0.4592, 0.529, 0.3672, 0.5646, 0.3757, 0.5291, 0.3734, 0.4451, 0.4849, 0.4447, 0.4838, 0.4449, 0.4838, 0.4387, 0.4628, 0.4376, 0.4595, 0.4416, 0.4592, 0.4423, 0.4625, 0.513, 0.3676, 0.529, 0.3672, 0.5291, 0.3734, 0.5145, 0.3759, 0.4394, 0.4681, 0.4387, 0.4628, 0.4423, 0.4625, 0.4421, 0.468, 0.4765, 0.3805, 0.4991, 0.3704, 0.5021, 0.3798, 0.4825, 0.3899, 0.4418, 0.4752, 0.4394, 0.4681, 0.4421, 0.468, 0.4436, 0.475, 0.4753, 0.3812, 0.4765, 0.3805, 0.4825, 0.3899, 0.4815, 0.3906, 0.4435, 0.4798, 0.4418, 0.4752, 0.4436, 0.475, 0.4445, 0.4796, 0.4423, 0.4625, 0.4416, 0.4592, 0.4457, 0.4595, 0.446, 0.4628, 0.5145, 0.3759, 0.5291, 0.3734, 0.5301, 0.3793, 0.5168, 0.3833, 0.4421, 0.468, 0.4423, 0.4625, 0.446, 0.4628, 0.445, 0.4684, 0.4825, 0.3899, 0.5021, 0.3798, 0.5058, 0.3879, 0.4883, 0.3984, 0.4436, 0.475, 0.4421, 0.468, 0.445, 0.4684, 0.4454, 0.4751, 0.4815, 0.3906, 0.4825, 0.3899, 0.4883, 0.3984, 0.4873, 0.3991, 0.4445, 0.4796, 0.4436, 0.475, 0.4454, 0.4751, 0.4455, 0.4796, 0.4639, 0.4061, 0.4707, 0.3993, 0.4777, 0.407, 0.4715, 0.4131, 0.4447, 0.4819, 0.4445, 0.4796, 0.4455, 0.4796, 0.4453, 0.4819, 0.4596, 0.4111, 0.4639, 0.4061, 0.4715, 0.4131, 0.4675, 0.4175, 0.4448, 0.4826, 0.4447, 0.4819, 0.4453, 0.4819, 0.4452, 0.4826, 0.4433, 0.4511, 0.4556, 0.4167, 0.4636, 0.4224, 0.4487, 0.452, 0.4449, 0.4838, 0.4448, 0.4826, 0.4452, 0.4826, 0.4452, 0.4837, 0.4416, 0.4592, 0.4433, 0.4511, 0.4487, 0.452, 0.4457, 0.4595, 0.5291, 0.3734, 0.5646, 0.3757, 0.5301, 0.3793, 0.4451, 0.4849, 0.4449, 0.4838, 0.4452, 0.4837, 0.4453, 0.4819, 0.4455, 0.4796, 0.4465, 0.4797, 0.4458, 0.482, 0.4675, 0.4175, 0.4715, 0.4131, 0.4783, 0.4197, 0.4745, 0.4237, 0.4452, 0.4826, 0.4453, 0.4819, 0.4458, 0.482, 0.4457, 0.4827, 0.4487, 0.452, 0.4636, 0.4224, 0.4706, 0.4281, 0.454, 0.4536, 0.4452, 0.4837, 0.4452, 0.4826, 0.4457, 0.4827, 0.4454, 0.4838, 0.4457, 0.4595, 0.4487, 0.452, 0.454, 0.4536, 0.4502, 0.4604, 0.5301, 0.3793, 0.5646, 0.3757, 0.5317, 0.3847, 0.4451, 0.4849, 0.4452, 0.4837, 0.4454, 0.4838, 0.446, 0.4628, 0.4457, 0.4595, 0.4502, 0.4604, 0.4499, 0.4637, 0.5168, 0.3833, 0.5301, 0.3793, 0.5317, 0.3847, 0.5196, 0.3899, 0.445, 0.4684, 0.446, 0.4628, 0.4499, 0.4637, 0.4479, 0.4693, 0.4883, 0.3984, 0.5058, 0.3879, 0.5096, 0.3953, 0.4938, 0.4059, 0.4454, 0.4751, 0.445, 0.4684, 0.4479, 0.4693, 0.4472, 0.4755, 0.4873, 0.3991, 0.4883, 0.3984, 0.4938, 0.4059, 0.493, 0.4066, 0.4455, 0.4796, 0.4454, 0.4751, 0.4472, 0.4755, 0.4465, 0.4797, 0.4715, 0.4131, 0.4777, 0.407, 0.4841, 0.4141, 0.4783, 0.4197, 0.5196, 0.3899, 0.5317, 0.3847, 0.5339, 0.3896, 0.5228, 0.396, 0.4479, 0.4693, 0.4499, 0.4637, 0.4538, 0.4653, 0.4507, 0.4708, 0.4938, 0.4059, 0.5096, 0.3953, 0.5137, 0.4019, 0.4993, 0.4128, 0.4472, 0.4755, 0.4479, 0.4693, 0.4507, 0.4708, 0.4489, 0.4763, 0.493, 0.4066, 0.4938, 0.4059, 0.4993, 0.4128, 0.4985, 0.4135, 0.4465, 0.4797, 0.4472, 0.4755, 0.4489, 0.4763, 0.4474, 0.4801, 0.4783, 0.4197, 0.4841, 0.4141, 0.4901, 0.4208, 0.4845, 0.426, 0.4458, 0.482, 0.4465, 0.4797, 0.4474, 0.4801, 0.4464, 0.4822, 0.4745, 0.4237, 0.4783, 0.4197, 0.4845, 0.426, 0.4808, 0.4297, 0.4457, 0.4827, 0.4458, 0.482, 0.4464, 0.4822, 0.4461, 0.4828, 0.454, 0.4536, 0.4706, 0.4281, 0.477, 0.4337, 0.4593, 0.4561, 0.4454, 0.4838, 0.4457, 0.4827, 0.4461, 0.4828, 0.4456, 0.4839, 0.4502, 0.4604, 0.454, 0.4536, 0.4593, 0.4561, 0.4547, 0.4622, 0.5317, 0.3847, 0.5646, 0.3757, 0.5339, 0.3896, 0.4451, 0.4849, 0.4454, 0.4838, 0.4456, 0.4839, 0.4499, 0.4637, 0.4502, 0.4604, 0.4547, 0.4622, 0.4538, 0.4653, 0.4808, 0.4297, 0.4845, 0.426, 0.4904, 0.4322, 0.4867, 0.4358, 0.4461, 0.4828, 0.4464, 0.4822, 0.4469, 0.4825, 0.4464, 0.4831, 0.4593, 0.4561, 0.477, 0.4337, 0.4828, 0.4395, 0.4641, 0.4594, 0.4456, 0.4839, 0.4461, 0.4828, 0.4464, 0.4831, 0.4458, 0.484, 0.4547, 0.4622, 0.4593, 0.4561, 0.4641, 0.4594, 0.4591, 0.4649, 0.5339, 0.3896, 0.5646, 0.3757, 0.5366, 0.3941, 0.4451, 0.4849, 0.4456, 0.4839, 0.4458, 0.484, 0.4538, 0.4653, 0.4547, 0.4622, 0.4591, 0.4649, 0.4574, 0.4676, 0.5228, 0.396, 0.5339, 0.3896, 0.5366, 0.3941, 0.5266, 0.4015, 0.4507, 0.4708, 0.4538, 0.4653, 0.4574, 0.4676, 0.4535, 0.4727, 0.4993, 0.4128, 0.5137, 0.4019, 0.5182, 0.4081, 0.5047, 0.4193, 0.4489, 0.4763, 0.4507, 0.4708, 0.4535, 0.4727, 0.4505, 0.4774, 0.4985, 0.4135, 0.4993, 0.4128, 0.5047, 0.4193, 0.5039, 0.42, 0.4474, 0.4801, 0.4489, 0.4763, 0.4505, 0.4774, 0.4483, 0.4806, 0.4845, 0.426, 0.4901, 0.4208, 0.4959, 0.4272, 0.4904, 0.4322, 0.4464, 0.4822, 0.4474, 0.4801, 0.4483, 0.4806, 0.4469, 0.4825, 0.4535, 0.4727, 0.4574, 0.4676, 0.4607, 0.4706, 0.4559, 0.475, 0.5047, 0.4193, 0.5182, 0.4081, 0.523, 0.4138, 0.5101, 0.4255, 0.4505, 0.4774, 0.4535, 0.4727, 0.4559, 0.475, 0.4519, 0.4787, 0.5039, 0.42, 0.5047, 0.4193, 0.5101, 0.4255, 0.5094, 0.4262, 0.4483, 0.4806, 0.4505, 0.4774, 0.4519, 0.4787, 0.449, 0.4813, 0.4904, 0.4322, 0.4959, 0.4272, 0.5016, 0.4334, 0.4961, 0.4384, 0.4469, 0.4825, 0.4483, 0.4806, 0.449, 0.4813, 0.4473, 0.4829, 0.4867, 0.4358, 0.4904, 0.4322, 0.4961, 0.4384, 0.4923, 0.4419, 0.4464, 0.4831, 0.4469, 0.4825, 0.4473, 0.4829, 0.4468, 0.4834, 0.4641, 0.4594, 0.4828, 0.4395, 0.4882, 0.4456, 0.4683, 0.4635, 0.4458, 0.484, 0.4464, 0.4831, 0.4468, 0.4834, 0.4459, 0.4841, 0.4591, 0.4649, 0.4641, 0.4594, 0.4683, 0.4635, 0.463, 0.4685, 0.5366, 0.3941, 0.5646, 0.3757, 0.5399, 0.3982, 0.4451, 0.4849, 0.4458, 0.484, 0.4459, 0.4841, 0.4574, 0.4676, 0.4591, 0.4649, 0.463, 0.4685, 0.4607, 0.4706, 0.5266, 0.4015, 0.5366, 0.3941, 0.5399, 0.3982, 0.5308, 0.4066, 0.4468, 0.4834, 0.4473, 0.4829, 0.4476, 0.4833, 0.447, 0.4837, 0.4683, 0.4635, 0.4882, 0.4456, 0.4937, 0.4515, 0.4722, 0.468, 0.4459, 0.4841, 0.4468, 0.4834, 0.447, 0.4837, 0.4461, 0.4843, 0.463, 0.4685, 0.4683, 0.4635, 0.4722, 0.468, 0.4662, 0.4727, 0.5399, 0.3982, 0.5646, 0.3757, 0.5437, 0.4018, 0.4451, 0.4849, 0.4459, 0.4841, 0.4461, 0.4843, 0.4607, 0.4706, 0.463, 0.4685, 0.4662, 0.4727, 0.4634, 0.4741, 0.5308, 0.4066, 0.5399, 0.3982, 0.5437, 0.4018, 0.5354, 0.4113, 0.4559, 0.475, 0.4607, 0.4706, 0.4634, 0.4741, 0.458, 0.4776, 0.5101, 0.4255, 0.523, 0.4138, 0.5283, 0.4191, 0.5158, 0.4316, 0.4519, 0.4787, 0.4559, 0.475, 0.458, 0.4776, 0.4531, 0.4802, 0.5094, 0.4262, 0.5101, 0.4255, 0.5158, 0.4316, 0.515, 0.4323, 0.449, 0.4813, 0.4519, 0.4787, 0.4531, 0.4802, 0.4496, 0.4821, 0.4961, 0.4384, 0.5016, 0.4334, 0.5073, 0.4396, 0.5016, 0.4447, 0.4473, 0.4829, 0.449, 0.4813, 0.4496, 0.4821, 0.4476, 0.4833, 0.4923, 0.4419, 0.4961, 0.4384, 0.5016, 0.4447, 0.4978, 0.448, 0.4539, 0.4817, 0.4595, 0.4803, 0.4596, 0.4805, 0.4539, 0.4819, 0.5207, 0.4379, 0.5214, 0.4372, 0.5218, 0.4376, 0.521, 0.4384, 0.45, 0.4829, 0.4539, 0.4817, 0.4539, 0.4819, 0.45, 0.483, 0.5069, 0.4507, 0.5127, 0.4456, 0.5131, 0.446, 0.5073, 0.4511, 0.4479, 0.4838, 0.45, 0.4829, 0.45, 0.483, 0.4479, 0.4838, 0.5029, 0.454, 0.5069, 0.4507, 0.5073, 0.4511, 0.5032, 0.4545, 0.4472, 0.4841, 0.4479, 0.4838, 0.4479, 0.4838, 0.4472, 0.4841, 0.4751, 0.4727, 0.4986, 0.4573, 0.4988, 0.4577, 0.4752, 0.4731, 0.4461, 0.4845, 0.4472, 0.4841, 0.4472, 0.4841, 0.4462, 0.4845, 0.4685, 0.4771, 0.4751, 0.4727, 0.4752, 0.4731, 0.4686, 0.4774, 0.5437, 0.4018, 0.5646, 0.3757, 0.548, 0.405, 0.5477, 0.4047, 0.4451, 0.4849, 0.4461, 0.4843, 0.4461, 0.4845, 0.4462, 0.4845, 0.4653, 0.4778, 0.4685, 0.4771, 0.4686, 0.4774, 0.4654, 0.478, 0.5403, 0.4153, 0.5477, 0.4047, 0.548, 0.405, 0.5406, 0.4156, 0.4595, 0.4803, 0.4653, 0.4778, 0.4654, 0.478, 0.4596, 0.4805, 0.5214, 0.4372, 0.5335, 0.4238, 0.5339, 0.4242, 0.5218, 0.4376, 0.4462, 0.4845, 0.4472, 0.4841, 0.4473, 0.4845, 0.4462, 0.4847, 0.4686, 0.4774, 0.4752, 0.4731, 0.4772, 0.4787, 0.4699, 0.4821, 0.548, 0.405, 0.5646, 0.3757, 0.5527, 0.4077, 0.4451, 0.4849, 0.4462, 0.4845, 0.4462, 0.4847, 0.4654, 0.478, 0.4686, 0.4774, 0.4699, 0.4821, 0.4666, 0.482, 0.5406, 0.4156, 0.548, 0.405, 0.5527, 0.4077, 0.5463, 0.4195, 0.4596, 0.4805, 0.4654, 0.478, 0.4666, 0.482, 0.4608, 0.4835, 0.5218, 0.4376, 0.5339, 0.4242, 0.54, 0.4291, 0.5281, 0.4438, 0.4539, 0.4819, 0.4596, 0.4805, 0.4608, 0.4835, 0.4546, 0.4836, 0.521, 0.4384, 0.5218, 0.4376, 0.5281, 0.4438, 0.5274, 0.4446, 0.45, 0.483, 0.4539, 0.4819, 0.4546, 0.4836, 0.4503, 0.484, 0.5073, 0.4511, 0.5131, 0.446, 0.5191, 0.4527, 0.5129, 0.458, 0.4479, 0.4838, 0.45, 0.483, 0.4503, 0.484, 0.448, 0.4844, 0.5032, 0.4545, 0.5073, 0.4511, 0.5129, 0.458, 0.5085, 0.4614, 0.4472, 0.4841, 0.4479, 0.4838, 0.448, 0.4844, 0.4473, 0.4845, 0.4752, 0.4731, 0.4988, 0.4577, 0.5038, 0.4648, 0.4772, 0.4787, 0.5274, 0.4446, 0.5281, 0.4438, 0.535, 0.45, 0.5343, 0.4509, 0.4503, 0.484, 0.4546, 0.4836, 0.4548, 0.4855, 0.4504, 0.485, 0.5129, 0.458, 0.5191, 0.4527, 0.5255, 0.4598, 0.5188, 0.4654, 0.448, 0.4844, 0.4503, 0.484, 0.4504, 0.485, 0.4481, 0.485, 0.5085, 0.4614, 0.5129, 0.458, 0.5188, 0.4654, 0.514, 0.4689, 0.4473, 0.4845, 0.448, 0.4844, 0.4481, 0.485, 0.4473, 0.4849, 0.4772, 0.4787, 0.5038, 0.4648, 0.5088, 0.4724, 0.4783, 0.4843, 0.4462, 0.4847, 0.4473, 0.4845, 0.4473, 0.4849, 0.4462, 0.4849, 0.4699, 0.4821, 0.4772, 0.4787, 0.4783, 0.4843, 0.4704, 0.4866, 0.5527, 0.4077, 0.5646, 0.3757, 0.558, 0.4099, 0.4451, 0.4849, 0.4462, 0.4847, 0.4462, 0.4849, 0.4666, 0.482, 0.4699, 0.4821, 0.4704, 0.4866, 0.4672, 0.486, 0.5463, 0.4195, 0.5527, 0.4077, 0.558, 0.4099, 0.5529, 0.4229, 0.4608, 0.4835, 0.4666, 0.482, 0.4672, 0.486, 0.4615, 0.4865, 0.5281, 0.4438, 0.54, 0.4291, 0.547, 0.4337, 0.535, 0.45, 0.4546, 0.4836, 0.4608, 0.4835, 0.4615, 0.4865, 0.4548, 0.4855, 0.4704, 0.4866, 0.4783, 0.4843, 0.4787, 0.4898, 0.4703, 0.4908, 0.558, 0.4099, 0.5646, 0.3757, 0.5639, 0.4114, 0.4451, 0.4849, 0.4462, 0.4849, 0.4462, 0.4851, 0.4672, 0.486, 0.4704, 0.4866, 0.4703, 0.4908, 0.4671, 0.4898, 0.5529, 0.4229, 0.558, 0.4099, 0.5639, 0.4114, 0.5601, 0.4259, 0.4615, 0.4865, 0.4672, 0.486, 0.4671, 0.4898, 0.4616, 0.4894, 0.535, 0.45, 0.547, 0.4337, 0.555, 0.438, 0.5428, 0.4566, 0.4548, 0.4855, 0.4615, 0.4865, 0.4616, 0.4894, 0.4548, 0.4873, 0.5343, 0.4509, 0.535, 0.45, 0.5428, 0.4566, 0.542, 0.4576, 0.4504, 0.485, 0.4548, 0.4855, 0.4548, 0.4873, 0.4503, 0.486, 0.5188, 0.4654, 0.5255, 0.4598, 0.5325, 0.4675, 0.525, 0.4736, 0.4481, 0.485, 0.4504, 0.485, 0.4503, 0.486, 0.448, 0.4855, 0.514, 0.4689, 0.5188, 0.4654, 0.525, 0.4736, 0.5196, 0.4773, 0.4473, 0.4849, 0.4481, 0.485, 0.448, 0.4855, 0.4473, 0.4854, 0.4783, 0.4843, 0.5088, 0.4724, 0.5137, 0.4809, 0.4787, 0.4898, 0.4462, 0.4849, 0.4473, 0.4849, 0.4473, 0.4854, 0.4462, 0.4851, 0.4503, 0.486, 0.4548, 0.4873, 0.4544, 0.489, 0.45, 0.487, 0.525, 0.4736, 0.5325, 0.4675, 0.5404, 0.4762, 0.5318, 0.483, 0.448, 0.4855, 0.4503, 0.486, 0.45, 0.487, 0.4478, 0.4861, 0.5196, 0.4773, 0.525, 0.4736, 0.5318, 0.483, 0.5255, 0.487, 0.4473, 0.4854, 0.448, 0.4855, 0.4478, 0.4861, 0.4472, 0.4858, 0.4787, 0.4898, 0.5137, 0.4809, 0.5187, 0.4906, 0.4784, 0.4952, 0.4462, 0.4851, 0.4473, 0.4854, 0.4472, 0.4858, 0.4461, 0.4853, 0.4703, 0.4908, 0.4787, 0.4898, 0.4784, 0.4952, 0.4696, 0.4947, 0.5639, 0.4114, 0.5646, 0.3757, 0.5703, 0.4121, 0.4451, 0.4849, 0.4462, 0.4851, 0.4461, 0.4853, 0.4671, 0.4898, 0.4703, 0.4908, 0.4696, 0.4947, 0.4665, 0.4933, 0.5601, 0.4259, 0.5639, 0.4114, 0.5703, 0.4121, 0.5683, 0.4282, 0.4616, 0.4894, 0.4671, 0.4898, 0.4665, 0.4933, 0.4613, 0.4921, 0.5428, 0.4566, 0.555, 0.438, 0.564, 0.442, 0.5517, 0.4636, 0.4548, 0.4873, 0.4616, 0.4894, 0.4613, 0.4921, 0.4544, 0.489, 0.542, 0.4576, 0.5428, 0.4566, 0.5517, 0.4636, 0.5508, 0.4648, 0.5703, 0.4121, 0.5646, 0.3757, 0.5773, 0.4118, 0.4451, 0.4849, 0.4461, 0.4853, 0.446, 0.4855, 0.4665, 0.4933, 0.4696, 0.4947, 0.4685, 0.4983, 0.4654, 0.4967, 0.5683, 0.4282, 0.5703, 0.4121, 0.5773, 0.4118, 0.5775, 0.4296, 0.4613, 0.4921, 0.4665, 0.4933, 0.4654, 0.4967, 0.4605, 0.4947, 0.5517, 0.4636, 0.564, 0.442, 0.5744, 0.4456, 0.5622, 0.4712, 0.4544, 0.489, 0.4613, 0.4921, 0.4605, 0.4947, 0.4538, 0.4906, 0.5508, 0.4648, 0.5517, 0.4636, 0.5622, 0.4712, 0.5613, 0.4726, 0.45, 0.487, 0.4544, 0.489, 0.4538, 0.4906, 0.4496, 0.4879, 0.5318, 0.483, 0.5404, 0.4762, 0.5495, 0.4862, 0.5391, 0.494, 0.4478, 0.4861, 0.45, 0.487, 0.4496, 0.4879, 0.4476, 0.4866, 0.5255, 0.487, 0.5318, 0.483, 0.5391, 0.494, 0.5318, 0.4983, 0.4472, 0.4858, 0.4478, 0.4861, 0.4476, 0.4866, 0.4469, 0.4862, 0.4784, 0.4952, 0.5187, 0.4906, 0.5236, 0.502, 0.4775, 0.5005, 0.4461, 0.4853, 0.4472, 0.4858, 0.4469, 0.4862, 0.446, 0.4855, 0.4696, 0.4947, 0.4784, 0.4952, 0.4775, 0.5005, 0.4685, 0.4983, 0.5391, 0.494, 0.5495, 0.4862, 0.5602, 0.4981, 0.5475, 0.5073, 0.4476, 0.4866, 0.4496, 0.4879, 0.4489, 0.4887, 0.4472, 0.4871, 0.5318, 0.4983, 0.5391, 0.494, 0.5475, 0.5073, 0.5383, 0.5121, 0.4469, 0.4862, 0.4476, 0.4866, 0.4472, 0.4871, 0.4467, 0.4865, 0.4775, 0.5005, 0.5236, 0.502, 0.5285, 0.5158, 0.476, 0.5058, 0.446, 0.4855, 0.4469, 0.4862, 0.4467, 0.4865, 0.4459, 0.4857, 0.4685, 0.4983, 0.4775, 0.5005, 0.476, 0.5058, 0.467, 0.5016, 0.5773, 0.4118, 0.5646, 0.3757, 0.5848, 0.4103, 0.4451, 0.4849, 0.446, 0.4855, 0.4459, 0.4857, 0.4654, 0.4967, 0.4685, 0.4983, 0.467, 0.5016, 0.4638, 0.4999, 0.5775, 0.4296, 0.5773, 0.4118, 0.5848, 0.4103, 0.5881, 0.4299, 0.4605, 0.4947, 0.4654, 0.4967, 0.4638, 0.4999, 0.4592, 0.497, 0.5622, 0.4712, 0.5744, 0.4456, 0.587, 0.4484, 0.5754, 0.4795, 0.4538, 0.4906, 0.4605, 0.4947, 0.4592, 0.497, 0.4528, 0.4921, 0.5613, 0.4726, 0.5622, 0.4712, 0.5754, 0.4795, 0.5743, 0.4813, 0.4496, 0.4879, 0.4538, 0.4906, 0.4528, 0.4921, 0.4489, 0.4887, 0.5236, 0.502, 0.5312, 0.4986, 0.5375, 0.5124, 0.5285, 0.5158, 0.5187, 0.4906, 0.525, 0.4873, 0.5312, 0.4986, 0.5236, 0.502, 0.5137, 0.4809, 0.5192, 0.4776, 0.525, 0.4873, 0.5187, 0.4906, 0.5088, 0.4724, 0.5136, 0.4692, 0.5192, 0.4776, 0.5137, 0.4809, 0.5038, 0.4648, 0.5082, 0.4616, 0.5136, 0.4692, 0.5088, 0.4724, 0.4988, 0.4577, 0.5029, 0.4547, 0.5082, 0.4616, 0.5038, 0.4648, 0.4986, 0.4573, 0.5025, 0.4543, 0.5029, 0.4547, 0.4988, 0.4577, 0.4882, 0.4456, 0.492, 0.4421, 0.4975, 0.4483, 0.4937, 0.4515, 0.4828, 0.4395, 0.4864, 0.436, 0.492, 0.4421, 0.4882, 0.4456, 0.477, 0.4337, 0.4805, 0.43, 0.4864, 0.436, 0.4828, 0.4395, 0.4706, 0.4281, 0.4742, 0.424, 0.4805, 0.43, 0.477, 0.4337, 0.4636, 0.4224, 0.4672, 0.4179, 0.4742, 0.424, 0.4706, 0.4281, 0.4556, 0.4167, 0.4593, 0.4115, 0.4672, 0.4179, 0.4636, 0.4224, 0.4464, 0.4108, 0.4503, 0.4047, 0.4593, 0.4115, 0.4556, 0.4167, 0.4354, 0.4048, 0.4395, 0.3975, 0.4503, 0.4047, 0.4464, 0.4108, 0.422, 0.3985, 0.4263, 0.3896, 0.4395, 0.3975, 0.4354, 0.4048, 0.4051, 0.3934, 0.4092, 0.3812, 0.4263, 0.3896, 0.422, 0.3985, 0.3823, 0.3889, 0.3861, 0.372, 0.4092, 0.3812, 0.4051, 0.3934, 0.3499, 0.3866, 0.3524, 0.3621, 0.3861, 0.372, 0.3823, 0.3889, 0.3019, 0.3906, 0.2997, 0.3527, 0.3524, 0.3621, 0.3499, 0.3866, 0.2277, 0.4122, 0.2088, 0.3523, 0.2997, 0.3527, 0.3019, 0.3906, 0.1299, 0.4804, 0.03379, 0.4011, 0.2088, 0.3523, 0.2277, 0.4122, 0.1282, 0.483, 0.02913, 0.4067, 0.03379, 0.4011, 0.1299, 0.4804, 0.1814, 0.7262, 0.09287, 0.8043, 0.0001096, 0.6232, 0.1151, 0.6064, 0.2919, 0.8084, 0.2578, 0.9374, 0.09287, 0.8043, 0.1814, 0.7262, 0.4135, 0.8099, 0.4806, 0.9129, 0.2578, 0.9374, 0.2919, 0.8084, 0.4963, 0.7089, 0.5545, 0.7327, 0.4916, 0.9051, 0.4187, 0.8071, 0.5247, 0.6364, 0.5622, 0.642, 0.5545, 0.7327, 0.4963, 0.7089, 0.5331, 0.5881, 0.558, 0.5887, 0.5622, 0.642, 0.5247, 0.6364, 0.5344, 0.5565, 0.5512, 0.554, 0.558, 0.5887, 0.5331, 0.5881, 0.5317, 0.5329, 0.5442, 0.5301, 0.5512, 0.554, 0.5344, 0.5565, 0.5285, 0.5158, 0.5375, 0.5124, 0.5442, 0.5301, 0.5317, 0.5329, 0.1151, 0.6064, 0.0001096, 0.6232, 0.02913, 0.4067, 0.1282, 0.483, 0.4424, 0.4865, 0.4402, 0.4877, 0.4398, 0.4867, 0.4422, 0.4859, 0.9463, 0.1783, 0.9646, 0.1756, 0.969, 0.1942, 0.9509, 0.1996, 0.4402, 0.4877, 0.436, 0.4898, 0.435, 0.4877, 0.4398, 0.4867, 0.9359, 0.02911, 0.931, 0.02939, 0.9356, 0.01372, 0.9386, 0.01506, 0.436, 0.4898, 0.429, 0.4927, 0.4273, 0.4883, 0.435, 0.4877, 0.7024, 0.01071, 0.6366, 0.2302, 0.5847, 0.2273, 0.5184, 0.008807, 0.429, 0.4927, 0.4196, 0.4973, 0.4176, 0.4901, 0.4273, 0.4883, 0.6145, 0.2889, 0.5959, 0.3276, 0.5834, 0.3235, 0.5882, 0.2839, 0.4196, 0.4973, 0.4137, 0.4991, 0.4117, 0.4895, 0.4176, 0.4901, 0.4137, 0.4991, 0.397, 0.5068, 0.3947, 0.4922, 0.4117, 0.4895, 0.4441, 0.4855, 0.4431, 0.4861, 0.4429, 0.4857, 0.444, 0.4853, 0.397, 0.5068, 0.1151, 0.6064, 0.1282, 0.483, 0.3947, 0.4922, 0.4431, 0.4861, 0.4424, 0.4865, 0.4422, 0.4859, 0.4429, 0.4857, 0.9321, 0.1803, 0.9463, 0.1783, 0.9509, 0.1996, 0.937, 0.2033, 0.9972, 0.02684, 0.9905, 0.02767, 0.9793, 0.006214, 0.984, 0.003158, 0.5312, 0.4986, 0.5318, 0.4983, 0.5383, 0.5121, 0.5375, 0.5124, 0.525, 0.4873, 0.5255, 0.487, 0.5318, 0.4983, 0.5312, 0.4986, 0.5192, 0.4776, 0.5196, 0.4773, 0.5255, 0.487, 0.525, 0.4873, 0.5136, 0.4692, 0.514, 0.4689, 0.5196, 0.4773, 0.5192, 0.4776, 0.5082, 0.4616, 0.5085, 0.4614, 0.514, 0.4689, 0.5136, 0.4692, 0.5029, 0.4547, 0.5032, 0.4545, 0.5085, 0.4614, 0.5082, 0.4616, 0.5025, 0.4543, 0.5029, 0.454, 0.5032, 0.4545, 0.5029, 0.4547, 0.492, 0.4421, 0.4923, 0.4419, 0.4978, 0.448, 0.4975, 0.4483, 0.4864, 0.436, 0.4867, 0.4358, 0.4923, 0.4419, 0.492, 0.4421, 0.4805, 0.43, 0.4808, 0.4297, 0.4867, 0.4358, 0.4864, 0.436, 0.4742, 0.424, 0.4745, 0.4237, 0.4808, 0.4297, 0.4805, 0.43, 0.4672, 0.4179, 0.4675, 0.4175, 0.4745, 0.4237, 0.4742, 0.424, 0.4593, 0.4115, 0.4596, 0.4111, 0.4675, 0.4175, 0.4672, 0.4179, 0.4503, 0.4047, 0.4506, 0.4043, 0.4596, 0.4111, 0.4593, 0.4115, 0.4395, 0.3975, 0.4399, 0.3969, 0.4506, 0.4043, 0.4503, 0.4047, 0.4263, 0.3896, 0.4267, 0.3889, 0.4399, 0.3969, 0.4395, 0.3975, 0.4092, 0.3812, 0.4097, 0.3803, 0.4267, 0.3889, 0.4263, 0.3896, 0.3861, 0.372, 0.3865, 0.3708, 0.4097, 0.3803, 0.4092, 0.3812, 0.3524, 0.3621, 0.3529, 0.3601, 0.3865, 0.3708, 0.3861, 0.372, 0.2997, 0.3527, 0.2999, 0.3497, 0.3529, 0.3601, 0.3524, 0.3621, 0.2088, 0.3523, 0.208, 0.347, 0.2999, 0.3497, 0.2997, 0.3527, 0.03379, 0.4011, 0.03184, 0.3921, 0.208, 0.347, 0.2088, 0.3523, 0.984, 0.003158, 0.9793, 0.006214, 0.9825, 0.002309, 0.9839, 0.002097, 0.9999, 0.05673, 0.9928, 0.05617, 0.9905, 0.02767, 0.9972, 0.02684, 0.9926, 0.08614, 0.9859, 0.08407, 0.9928, 0.05617, 0.9999, 0.05673, 0.975, 0.1075, 0.9708, 0.1031, 0.9859, 0.08407, 0.9926, 0.08614, 0.5545, 0.7327, 0.5597, 0.7339, 0.5006, 0.9078, 0.4916, 0.9051, 0.5622, 0.642, 0.5652, 0.6421, 0.5597, 0.7339, 0.5545, 0.7327, 0.558, 0.5887, 0.56, 0.5884, 0.5652, 0.6421, 0.5622, 0.642, 0.5512, 0.554, 0.5526, 0.5537, 0.56, 0.5884, 0.558, 0.5887, 0.5442, 0.5301, 0.5452, 0.5297, 0.5526, 0.5537, 0.5512, 0.554, 0.5375, 0.5124, 0.5383, 0.5121, 0.5452, 0.5297, 0.5442, 0.5301, 0.4975, 0.4483, 0.4978, 0.448, 0.5029, 0.454, 0.5025, 0.4543, 0.4937, 0.4515, 0.4975, 0.4483, 0.5025, 0.4543, 0.4986, 0.4573, 0.5158, 0.4316, 0.5283, 0.4191, 0.5335, 0.4238, 0.5214, 0.4372, 0.458, 0.4776, 0.4634, 0.4741, 0.4653, 0.4778, 0.4595, 0.4803, 0.5354, 0.4113, 0.5437, 0.4018, 0.5477, 0.4047, 0.5403, 0.4153, 0.4634, 0.4741, 0.4662, 0.4727, 0.4685, 0.4771, 0.4653, 0.4778, 0.4662, 0.4727, 0.4722, 0.468, 0.4751, 0.4727, 0.4685, 0.4771, 0.4461, 0.4843, 0.447, 0.4837, 0.4472, 0.4841, 0.4461, 0.4845, 0.4722, 0.468, 0.4937, 0.4515, 0.4986, 0.4573, 0.4751, 0.4727, 0.447, 0.4837, 0.4476, 0.4833, 0.4479, 0.4838, 0.4472, 0.4841, 0.4978, 0.448, 0.5016, 0.4447, 0.5069, 0.4507, 0.5029, 0.454, 0.4476, 0.4833, 0.4496, 0.4821, 0.45, 0.4829, 0.4479, 0.4838, 0.5016, 0.4447, 0.5073, 0.4396, 0.5127, 0.4456, 0.5069, 0.4507, 0.4496, 0.4821, 0.4531, 0.4802, 0.4539, 0.4817, 0.45, 0.4829, 0.515, 0.4323, 0.5158, 0.4316, 0.5214, 0.4372, 0.5207, 0.4379, 0.4531, 0.4802, 0.458, 0.4776, 0.4595, 0.4803, 0.4539, 0.4817, 0.5073, 0.4396, 0.515, 0.4323, 0.5207, 0.4379, 0.5127, 0.4456, 0.9646, 0.1756, 0.9868, 0.1721, 0.9905, 0.1871, 0.969, 0.1942, 0.5495, 0.4862, 0.5613, 0.4726, 0.5743, 0.4813, 0.5602, 0.4981, 0.5404, 0.4762, 0.5508, 0.4648, 0.5613, 0.4726, 0.5495, 0.4862, 0.5325, 0.4675, 0.542, 0.4576, 0.5508, 0.4648, 0.5404, 0.4762, 0.5255, 0.4598, 0.5343, 0.4509, 0.542, 0.4576, 0.5325, 0.4675, 0.5191, 0.4527, 0.5274, 0.4446, 0.5343, 0.4509, 0.5255, 0.4598, 0.5131, 0.446, 0.521, 0.4384, 0.5274, 0.4446, 0.5191, 0.4527, 0.5127, 0.4456, 0.5207, 0.4379, 0.521, 0.4384, 0.5131, 0.446, 0.5016, 0.4334, 0.5094, 0.4262, 0.515, 0.4323, 0.5073, 0.4396, 0.4959, 0.4272, 0.5039, 0.42, 0.5094, 0.4262, 0.5016, 0.4334, 0.4901, 0.4208, 0.4985, 0.4135, 0.5039, 0.42, 0.4959, 0.4272, 0.4841, 0.4141, 0.493, 0.4066, 0.4985, 0.4135, 0.4901, 0.4208, 0.4777, 0.407, 0.4873, 0.3991, 0.493, 0.4066, 0.4841, 0.4141, 0.4707, 0.3993, 0.4815, 0.3906, 0.4873, 0.3991, 0.4777, 0.407, 0.4628, 0.3906, 0.4753, 0.3812, 0.4815, 0.3906, 0.4707, 0.3993, 0.4538, 0.3805, 0.4687, 0.3696, 0.4753, 0.3812, 0.4628, 0.3906, 0.4429, 0.3685, 0.4612, 0.3556, 0.4687, 0.3696, 0.4538, 0.3805, 0.4293, 0.3536, 0.4531, 0.3384, 0.4612, 0.3556, 0.4429, 0.3685, 0.4118, 0.3338, 0.4445, 0.3155, 0.4531, 0.3384, 0.4293, 0.3536, 0.3875, 0.3053, 0.4362, 0.2831, 0.4445, 0.3155, 0.4118, 0.3338, 0.351, 0.2597, 0.4312, 0.2318, 0.4362, 0.2831, 0.3875, 0.3053, 0.2912, 0.1789, 0.4386, 0.1493, 0.4312, 0.2318, 0.351, 0.2597, 0.19, 0.01853, 0.4953, 0.0001096, 0.4386, 0.1493, 0.2912, 0.1789, 0.9518, 0.007208, 0.9386, 0.01506, 0.9369, 0.01169, 0.9525, 0.002789, 0.9632, 0.156, 0.9856, 0.156, 0.9868, 0.1721, 0.9646, 0.1756, 0.9646, 0.1364, 0.9869, 0.1399, 0.9856, 0.156, 0.9632, 0.156, 0.9688, 0.1182, 0.9905, 0.1252, 0.9869, 0.1399, 0.9646, 0.1364, 0.7377, 0.6659, 0.7788, 0.522, 0.9253, 0.4676, 0.9302, 0.8076, 0.6597, 0.5987, 0.6948, 0.5239, 0.7788, 0.522, 0.7377, 0.6659, 0.6172, 0.5585, 0.645, 0.5137, 0.6948, 0.5239, 0.6597, 0.5987, 0.5912, 0.5321, 0.613, 0.5019, 0.645, 0.5137, 0.6172, 0.5585, 0.5733, 0.5128, 0.5909, 0.4909, 0.613, 0.5019, 0.5912, 0.5321, 0.5602, 0.4981, 0.5743, 0.4813, 0.5909, 0.4909, 0.5733, 0.5128, 0.9438, 0.09463, 0.9329, 0.0795, 0.9353, 0.07658, 0.945, 0.09016, 0.9738, 0.1092, 0.9726, 0.1082, 0.9708, 0.1031, 0.975, 0.1075, 0.4187, 0.8071, 0.4916, 0.9051, 0.4806, 0.9129, 0.4135, 0.8099, 0.4377, 0.5177, 0.4333, 0.5342, 0.4325, 0.5343, 0.437, 0.5176, 0.4446, 0.4859, 0.4441, 0.487, 0.4441, 0.487, 0.4446, 0.4859, 0.4333, 0.5342, 0.4187, 0.8071, 0.4135, 0.8099, 0.4325, 0.5343, 0.4441, 0.487, 0.4438, 0.4877, 0.4438, 0.4877, 0.4441, 0.487, 0.9726, 0.1082, 0.9587, 0.1046, 0.9596, 0.09923, 0.9708, 0.1031, 0.4438, 0.4877, 0.4428, 0.49, 0.4427, 0.49, 0.4438, 0.4877, 0.9587, 0.1046, 0.9438, 0.09463, 0.945, 0.09016, 0.9596, 0.09923, 0.4428, 0.49, 0.4414, 0.4946, 0.4413, 0.4946, 0.4427, 0.49, 0.9329, 0.0795, 0.9324, 0.07778, 0.932, 0.07692, 0.9353, 0.07658, 0.4414, 0.4946, 0.4401, 0.5023, 0.4398, 0.5022, 0.4413, 0.4946, 0.9159, 0.4495, 0.7153, 0.3665, 0.716, 0.3632, 0.9183, 0.4417, 0.4401, 0.5023, 0.4375, 0.5117, 0.437, 0.5116, 0.4398, 0.5022, 0.6585, 0.3592, 0.6183, 0.3612, 0.6181, 0.3604, 0.6584, 0.3575, 0.4375, 0.5117, 0.4377, 0.5177, 0.437, 0.5176, 0.437, 0.5116, 0.7153, 0.3665, 0.6585, 0.3592, 0.6584, 0.3575, 0.716, 0.3632, 0.5283, 0.4191, 0.5354, 0.4113, 0.5403, 0.4153, 0.5335, 0.4238, 0.6366, 0.2302, 0.6145, 0.2889, 0.5882, 0.2839, 0.5847, 0.2273, 0.5744, 0.4456, 0.5775, 0.4296, 0.5881, 0.4299, 0.587, 0.4484, 0.564, 0.442, 0.5683, 0.4282, 0.5775, 0.4296, 0.5744, 0.4456, 0.555, 0.438, 0.5601, 0.4259, 0.5683, 0.4282, 0.564, 0.442, 0.547, 0.4337, 0.5529, 0.4229, 0.5601, 0.4259, 0.555, 0.438, 0.54, 0.4291, 0.5463, 0.4195, 0.5529, 0.4229, 0.547, 0.4337, 0.5339, 0.4242, 0.5406, 0.4156, 0.5463, 0.4195, 0.54, 0.4291, 0.5335, 0.4238, 0.5403, 0.4153, 0.5406, 0.4156, 0.5339, 0.4242, 0.523, 0.4138, 0.5308, 0.4066, 0.5354, 0.4113, 0.5283, 0.4191, 0.5182, 0.4081, 0.5266, 0.4015, 0.5308, 0.4066, 0.523, 0.4138, 0.5137, 0.4019, 0.5228, 0.396, 0.5266, 0.4015, 0.5182, 0.4081, 0.5096, 0.3953, 0.5196, 0.3899, 0.5228, 0.396, 0.5137, 0.4019, 0.5058, 0.3879, 0.5168, 0.3833, 0.5196, 0.3899, 0.5096, 0.3953, 0.5021, 0.3798, 0.5083, 0.3776, 0.5145, 0.3759, 0.5168, 0.3833, 0.5058, 0.3879, 0.4991, 0.3704, 0.5059, 0.3703, 0.5083, 0.3776, 0.5021, 0.3798, 0.4965, 0.3599, 0.504, 0.3559, 0.5125, 0.3584, 0.5129, 0.3629, 0.513, 0.3676, 0.5059, 0.3703, 0.4991, 0.3704, 0.4979, 0.3651, 0.4948, 0.3473, 0.5035, 0.3471, 0.504, 0.3559, 0.4965, 0.3599, 0.4949, 0.3324, 0.516, 0.3365, 0.5134, 0.348, 0.5035, 0.3471, 0.4948, 0.3473, 0.4975, 0.3148, 0.5213, 0.324, 0.516, 0.3365, 0.4949, 0.3324, 0.5042, 0.2938, 0.5301, 0.3108, 0.5213, 0.324, 0.4975, 0.3148, 0.5184, 0.2707, 0.5436, 0.2982, 0.5301, 0.3108, 0.5042, 0.2938, 0.5431, 0.2464, 0.5627, 0.2881, 0.5436, 0.2982, 0.5184, 0.2707, 0.5828, 0.2276, 0.5873, 0.2838, 0.5627, 0.2881, 0.5431, 0.2464, 0.5847, 0.2273, 0.5882, 0.2839, 0.5873, 0.2838, 0.5828, 0.2276, 0.6859, 0.2606, 0.6398, 0.3053, 0.6145, 0.2889, 0.6366, 0.2302, 0.7169, 0.311, 0.655, 0.3314, 0.6398, 0.3053, 0.6859, 0.2606, 0.716, 0.3632, 0.6584, 0.3575, 0.655, 0.3314, 0.7169, 0.311, 0.6949, 0.4083, 0.6537, 0.3844, 0.6585, 0.3592, 0.7153, 0.3665, 0.6681, 0.4323, 0.6414, 0.4036, 0.6537, 0.3844, 0.6949, 0.4083, 0.6419, 0.4447, 0.6275, 0.4165, 0.6414, 0.4036, 0.6681, 0.4323, 0.6198, 0.4494, 0.6132, 0.4243, 0.6275, 0.4165, 0.6419, 0.4447, 0.6018, 0.45, 0.6, 0.4283, 0.6132, 0.4243, 0.6198, 0.4494, 0.587, 0.4484, 0.5881, 0.4299, 0.6, 0.4283, 0.6018, 0.45, 0.5083, 0.3776, 0.5059, 0.3703, 0.513, 0.3676, 0.5145, 0.3759, 0.504, 0.3559, 0.5035, 0.3471, 0.5134, 0.348, 0.5125, 0.3584, 0.5129, 0.3629, 0.5296, 0.3636, 0.529, 0.3672, 0.513, 0.3676, 0.4734, 0.3746, 0.4979, 0.3651, 0.4991, 0.3704, 0.4765, 0.3805])
me_sphere.materials.append(mat_metal)
me_sphere.update()

# ---- objects
ob_sphere = bpy.data.objects.new('Sphere', me_sphere)

# ---- transforms, parenting, visibility, modifiers, constraints
ob_sphere.location = (0.0, 0.0, 0.0)
_m = ob_sphere.modifiers.new('Auto Smooth', 'NODES')
_m.node_group = ng_auto_smooth
_gi = [s.identifier for s in ng_auto_smooth.interface.items_tree if s.item_type == 'SOCKET' and s.in_out == 'INPUT']
_m[_gi[1]] = 0.5236  # Angle

# ---- collection membership
col_collection.objects.link(ob_sphere)

# ---- scene / render settings (as saved in the file)
scene.frame_start = 1; scene.frame_end = 250; scene.frame_set(1)
scene.render.engine = 'BLENDER_EEVEE_NEXT'
scene.cycles.sampling_pattern = 'TABULATED_SOBOL'
bpy.context.view_layer.update()

# ---- added for rendering (the .blend has no active camera and no usable light): camera, sun
cam_auto = bpy.data.cameras.new('AutoCamera')
cam_auto.lens = 50.0
cam_auto.sensor_width = 36.0
cam_auto.clip_end = 1000.0
ob_auto_camera = bpy.data.objects.new('AutoCamera', cam_auto)
scene.collection.objects.link(ob_auto_camera)
ob_auto_camera.location = (6.33491, -7.60189, 5.05884)
ob_auto_camera.rotation_euler = (1.09748, -7.21219e-08, 0.694738)
scene.camera = ob_auto_camera
light_auto_sun = bpy.data.lights.new('AutoSun', 'SUN')
light_auto_sun.energy = 3.0
light_auto_sun.angle = 0.0523599
ob_auto_sun = bpy.data.objects.new('AutoSun', light_auto_sun)
scene.collection.objects.link(ob_auto_sun)
ob_auto_sun.rotation_euler = (0.872665, 0.174533, 0.523599)
bpy.context.view_layer.update()
